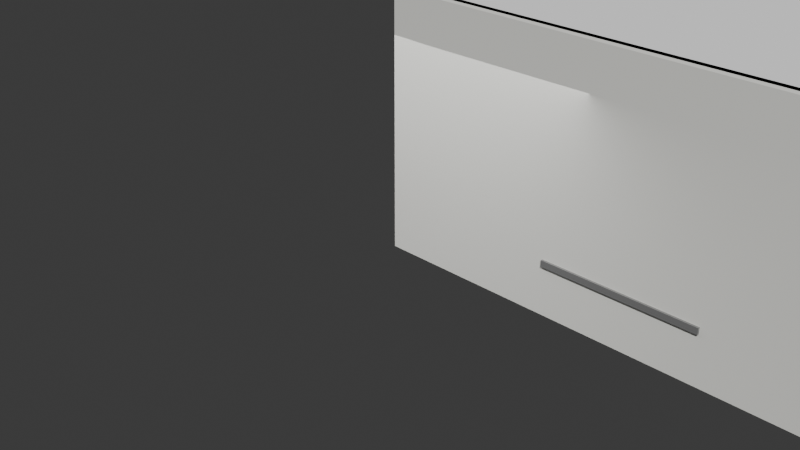 # Source: advanced_realistic_home_1751801486413.blend  (saved by Blender 4.4.32; exported with 4.5.12 LTS)
import bpy
from mathutils import Matrix  # noqa: F401  (used for matrix-valued properties, if any)

bpy.ops.wm.read_factory_settings(use_empty=True)
scene = bpy.context.scene
scene.name = 'Scene'

# ---- collections
col_collection = bpy.data.collections.new('Collection'); scene.collection.children.link(col_collection)

# ---- materials (node trees are filled in below, after node groups)
mat_living_room_floor_material = bpy.data.materials.new('Living Room_floor_material')
mat_living_room_wall_material = bpy.data.materials.new('Living Room_wall_material')
mat_living_room_wall_material_001 = bpy.data.materials.new('Living Room_wall_material.001')
mat_living_room_wall_material_002 = bpy.data.materials.new('Living Room_wall_material.002')
mat_living_room_wall_material_003 = bpy.data.materials.new('Living Room_wall_material.003')
mat_living_room_ceiling_material = bpy.data.materials.new('Living Room_ceiling_material')
mat_living_room_sofa_material = bpy.data.materials.new('Living Room_sofa_material')
mat_living_room_sofa_material_001 = bpy.data.materials.new('Living Room_sofa_material.001')
mat_living_room_sofa_material_002 = bpy.data.materials.new('Living Room_sofa_material.002')
mat_living_room_sofa_material_003 = bpy.data.materials.new('Living Room_sofa_material.003')
mat_living_room_table_material = bpy.data.materials.new('Living Room_table_material')
mat_living_room_table_material_001 = bpy.data.materials.new('Living Room_table_material.001')
mat_living_room_table_material_002 = bpy.data.materials.new('Living Room_table_material.002')
mat_living_room_table_material_003 = bpy.data.materials.new('Living Room_table_material.003')
mat_living_room_table_material_004 = bpy.data.materials.new('Living Room_table_material.004')
mat_living_room_tv_unit_material = bpy.data.materials.new('Living Room_tv_unit_material')
mat_living_room_tv_unit_material_001 = bpy.data.materials.new('Living Room_tv_unit_material.001')
mat_living_room_tv_unit_material_002 = bpy.data.materials.new('Living Room_tv_unit_material.002')
mat_living_room_tv_unit_material_003 = bpy.data.materials.new('Living Room_tv_unit_material.003')
mat_living_room_tv_unit_material_004 = bpy.data.materials.new('Living Room_tv_unit_material.004')
mat_kitchen_floor_material = bpy.data.materials.new('Kitchen_floor_material')
mat_kitchen_wall_material = bpy.data.materials.new('Kitchen_wall_material')
mat_kitchen_wall_material_001 = bpy.data.materials.new('Kitchen_wall_material.001')
mat_kitchen_wall_material_002 = bpy.data.materials.new('Kitchen_wall_material.002')
mat_kitchen_wall_material_003 = bpy.data.materials.new('Kitchen_wall_material.003')
mat_kitchen_ceiling_material = bpy.data.materials.new('Kitchen_ceiling_material')
mat_kitchen_island_material = bpy.data.materials.new('Kitchen_island_material')
mat_kitchen_island_material_001 = bpy.data.materials.new('Kitchen_island_material.001')
mat_kitchen_island_material_002 = bpy.data.materials.new('Kitchen_island_material.002')
mat_kitchen_island_material_003 = bpy.data.materials.new('Kitchen_island_material.003')
mat_kitchen_island_material_004 = bpy.data.materials.new('Kitchen_island_material.004')
mat_kitchen_counter_material = bpy.data.materials.new('Kitchen_counter_material')
mat_kitchen_counter_material_001 = bpy.data.materials.new('Kitchen_counter_material.001')
mat_kitchen_counter_material_002 = bpy.data.materials.new('Kitchen_counter_material.002')
mat_kitchen_counter_material_003 = bpy.data.materials.new('Kitchen_counter_material.003')
mat_kitchen_counter_material_004 = bpy.data.materials.new('Kitchen_counter_material.004')
mat_bedroom_floor_material = bpy.data.materials.new('Bedroom_floor_material')
mat_bedroom_wall_material = bpy.data.materials.new('Bedroom_wall_material')
mat_bedroom_wall_material_001 = bpy.data.materials.new('Bedroom_wall_material.001')
mat_bedroom_wall_material_002 = bpy.data.materials.new('Bedroom_wall_material.002')
mat_bedroom_wall_material_003 = bpy.data.materials.new('Bedroom_wall_material.003')
mat_bedroom_ceiling_material = bpy.data.materials.new('Bedroom_ceiling_material')
mat_bedroom_sofa_material = bpy.data.materials.new('Bedroom_sofa_material')
mat_bedroom_sofa_material_001 = bpy.data.materials.new('Bedroom_sofa_material.001')
mat_bedroom_sofa_material_002 = bpy.data.materials.new('Bedroom_sofa_material.002')
mat_bedroom_sofa_material_003 = bpy.data.materials.new('Bedroom_sofa_material.003')
mat_bedroom_sofa_material_004 = bpy.data.materials.new('Bedroom_sofa_material.004')
mat_bedroom_sofa_material_005 = bpy.data.materials.new('Bedroom_sofa_material.005')
mat_bedroom_sofa_material_006 = bpy.data.materials.new('Bedroom_sofa_material.006')
mat_bedroom_sofa_material_007 = bpy.data.materials.new('Bedroom_sofa_material.007')
mat_bedroom_sofa_material_008 = bpy.data.materials.new('Bedroom_sofa_material.008')
mat_bedroom_sofa_material_009 = bpy.data.materials.new('Bedroom_sofa_material.009')
mat_bedroom_sofa_material_010 = bpy.data.materials.new('Bedroom_sofa_material.010')
mat_bedroom_sofa_material_011 = bpy.data.materials.new('Bedroom_sofa_material.011')
mat_bedroom_sofa_material_012 = bpy.data.materials.new('Bedroom_sofa_material.012')
mat_bedroom_sofa_material_013 = bpy.data.materials.new('Bedroom_sofa_material.013')

# ---- material node trees
mat_living_room_floor_material.use_nodes = True; mat_living_room_floor_material.node_tree.nodes.clear()
_N = mat_living_room_floor_material.node_tree.nodes; _L = mat_living_room_floor_material.node_tree.links
n0 = _N.new('ShaderNodeBsdfPrincipled'); n0.name = 'Principled BSDF'; n0.location = (0, 0)
n0.inputs[0].default_value = (0.6, 0.4, 0.2, 1.0)
n0.inputs[2].default_value = 0.6
n0.inputs[3].default_value = 1.45
n1 = _N.new('ShaderNodeOutputMaterial'); n1.name = 'Material Output'; n1.location = (0, 0)
_L.new(n0.outputs[0], n1.inputs[0])
n1.is_active_output = True
mat_living_room_wall_material.use_nodes = True; mat_living_room_wall_material.node_tree.nodes.clear()
_N = mat_living_room_wall_material.node_tree.nodes; _L = mat_living_room_wall_material.node_tree.links
n0 = _N.new('ShaderNodeBsdfPrincipled'); n0.name = 'Principled BSDF'; n0.location = (0, 0)
n0.inputs[0].default_value = (0.9, 0.9, 0.85, 1.0)
n0.inputs[2].default_value = 0.8
n0.inputs[3].default_value = 1.45
n1 = _N.new('ShaderNodeOutputMaterial'); n1.name = 'Material Output'; n1.location = (0, 0)
_L.new(n0.outputs[0], n1.inputs[0])
n1.is_active_output = True
mat_living_room_wall_material_001.use_nodes = True; mat_living_room_wall_material_001.node_tree.nodes.clear()
_N = mat_living_room_wall_material_001.node_tree.nodes; _L = mat_living_room_wall_material_001.node_tree.links
n0 = _N.new('ShaderNodeBsdfPrincipled'); n0.name = 'Principled BSDF'; n0.location = (0, 0)
n0.inputs[0].default_value = (0.9, 0.9, 0.85, 1.0)
n0.inputs[2].default_value = 0.8
n0.inputs[3].default_value = 1.45
n1 = _N.new('ShaderNodeOutputMaterial'); n1.name = 'Material Output'; n1.location = (0, 0)
_L.new(n0.outputs[0], n1.inputs[0])
n1.is_active_output = True
mat_living_room_wall_material_002.use_nodes = True; mat_living_room_wall_material_002.node_tree.nodes.clear()
_N = mat_living_room_wall_material_002.node_tree.nodes; _L = mat_living_room_wall_material_002.node_tree.links
n0 = _N.new('ShaderNodeBsdfPrincipled'); n0.name = 'Principled BSDF'; n0.location = (0, 0)
n0.inputs[0].default_value = (0.9, 0.9, 0.85, 1.0)
n0.inputs[2].default_value = 0.8
n0.inputs[3].default_value = 1.45
n1 = _N.new('ShaderNodeOutputMaterial'); n1.name = 'Material Output'; n1.location = (0, 0)
_L.new(n0.outputs[0], n1.inputs[0])
n1.is_active_output = True
mat_living_room_wall_material_003.use_nodes = True; mat_living_room_wall_material_003.node_tree.nodes.clear()
_N = mat_living_room_wall_material_003.node_tree.nodes; _L = mat_living_room_wall_material_003.node_tree.links
n0 = _N.new('ShaderNodeBsdfPrincipled'); n0.name = 'Principled BSDF'; n0.location = (0, 0)
n0.inputs[0].default_value = (0.9, 0.9, 0.85, 1.0)
n0.inputs[2].default_value = 0.8
n0.inputs[3].default_value = 1.45
n1 = _N.new('ShaderNodeOutputMaterial'); n1.name = 'Material Output'; n1.location = (0, 0)
_L.new(n0.outputs[0], n1.inputs[0])
n1.is_active_output = True
mat_living_room_ceiling_material.use_nodes = True; mat_living_room_ceiling_material.node_tree.nodes.clear()
_N = mat_living_room_ceiling_material.node_tree.nodes; _L = mat_living_room_ceiling_material.node_tree.links
n0 = _N.new('ShaderNodeBsdfPrincipled'); n0.name = 'Principled BSDF'; n0.location = (0, 0)
n0.inputs[0].default_value = (0.95, 0.95, 0.95, 1.0)
n0.inputs[2].default_value = 0.9
n0.inputs[3].default_value = 1.45
n1 = _N.new('ShaderNodeOutputMaterial'); n1.name = 'Material Output'; n1.location = (0, 0)
_L.new(n0.outputs[0], n1.inputs[0])
n1.is_active_output = True
mat_living_room_sofa_material.use_nodes = True; mat_living_room_sofa_material.node_tree.nodes.clear()
_N = mat_living_room_sofa_material.node_tree.nodes; _L = mat_living_room_sofa_material.node_tree.links
n0 = _N.new('ShaderNodeBsdfPrincipled'); n0.name = 'Principled BSDF'; n0.location = (0, 0)
n0.inputs[0].default_value = (0.4, 0.3, 0.6, 1.0)
n0.inputs[2].default_value = 0.7
n0.inputs[3].default_value = 1.45
n1 = _N.new('ShaderNodeOutputMaterial'); n1.name = 'Material Output'; n1.location = (0, 0)
_L.new(n0.outputs[0], n1.inputs[0])
n1.is_active_output = True
mat_living_room_sofa_material_001.use_nodes = True; mat_living_room_sofa_material_001.node_tree.nodes.clear()
_N = mat_living_room_sofa_material_001.node_tree.nodes; _L = mat_living_room_sofa_material_001.node_tree.links
n0 = _N.new('ShaderNodeBsdfPrincipled'); n0.name = 'Principled BSDF'; n0.location = (0, 0)
n0.inputs[0].default_value = (0.4, 0.3, 0.6, 1.0)
n0.inputs[2].default_value = 0.7
n0.inputs[3].default_value = 1.45
n1 = _N.new('ShaderNodeOutputMaterial'); n1.name = 'Material Output'; n1.location = (0, 0)
_L.new(n0.outputs[0], n1.inputs[0])
n1.is_active_output = True
mat_living_room_sofa_material_002.use_nodes = True; mat_living_room_sofa_material_002.node_tree.nodes.clear()
_N = mat_living_room_sofa_material_002.node_tree.nodes; _L = mat_living_room_sofa_material_002.node_tree.links
n0 = _N.new('ShaderNodeBsdfPrincipled'); n0.name = 'Principled BSDF'; n0.location = (0, 0)
n0.inputs[0].default_value = (0.4, 0.3, 0.6, 1.0)
n0.inputs[2].default_value = 0.7
n0.inputs[3].default_value = 1.45
n1 = _N.new('ShaderNodeOutputMaterial'); n1.name = 'Material Output'; n1.location = (0, 0)
_L.new(n0.outputs[0], n1.inputs[0])
n1.is_active_output = True
mat_living_room_sofa_material_003.use_nodes = True; mat_living_room_sofa_material_003.node_tree.nodes.clear()
_N = mat_living_room_sofa_material_003.node_tree.nodes; _L = mat_living_room_sofa_material_003.node_tree.links
n0 = _N.new('ShaderNodeBsdfPrincipled'); n0.name = 'Principled BSDF'; n0.location = (0, 0)
n0.inputs[0].default_value = (0.4, 0.3, 0.6, 1.0)
n0.inputs[2].default_value = 0.7
n0.inputs[3].default_value = 1.45
n1 = _N.new('ShaderNodeOutputMaterial'); n1.name = 'Material Output'; n1.location = (0, 0)
_L.new(n0.outputs[0], n1.inputs[0])
n1.is_active_output = True
mat_living_room_table_material.use_nodes = True; mat_living_room_table_material.node_tree.nodes.clear()
_N = mat_living_room_table_material.node_tree.nodes; _L = mat_living_room_table_material.node_tree.links
n0 = _N.new('ShaderNodeBsdfPrincipled'); n0.name = 'Principled BSDF'; n0.location = (0, 0)
n0.inputs[0].default_value = (0.5, 0.3, 0.1, 1.0)
n0.inputs[2].default_value = 0.3
n0.inputs[3].default_value = 1.45
n1 = _N.new('ShaderNodeOutputMaterial'); n1.name = 'Material Output'; n1.location = (0, 0)
_L.new(n0.outputs[0], n1.inputs[0])
n1.is_active_output = True
mat_living_room_table_material_001.use_nodes = True; mat_living_room_table_material_001.node_tree.nodes.clear()
_N = mat_living_room_table_material_001.node_tree.nodes; _L = mat_living_room_table_material_001.node_tree.links
n0 = _N.new('ShaderNodeBsdfPrincipled'); n0.name = 'Principled BSDF'; n0.location = (0, 0)
n0.inputs[0].default_value = (0.5, 0.3, 0.1, 1.0)
n0.inputs[2].default_value = 0.3
n0.inputs[3].default_value = 1.45
n1 = _N.new('ShaderNodeOutputMaterial'); n1.name = 'Material Output'; n1.location = (0, 0)
_L.new(n0.outputs[0], n1.inputs[0])
n1.is_active_output = True
mat_living_room_table_material_002.use_nodes = True; mat_living_room_table_material_002.node_tree.nodes.clear()
_N = mat_living_room_table_material_002.node_tree.nodes; _L = mat_living_room_table_material_002.node_tree.links
n0 = _N.new('ShaderNodeBsdfPrincipled'); n0.name = 'Principled BSDF'; n0.location = (0, 0)
n0.inputs[0].default_value = (0.5, 0.3, 0.1, 1.0)
n0.inputs[2].default_value = 0.3
n0.inputs[3].default_value = 1.45
n1 = _N.new('ShaderNodeOutputMaterial'); n1.name = 'Material Output'; n1.location = (0, 0)
_L.new(n0.outputs[0], n1.inputs[0])
n1.is_active_output = True
mat_living_room_table_material_003.use_nodes = True; mat_living_room_table_material_003.node_tree.nodes.clear()
_N = mat_living_room_table_material_003.node_tree.nodes; _L = mat_living_room_table_material_003.node_tree.links
n0 = _N.new('ShaderNodeBsdfPrincipled'); n0.name = 'Principled BSDF'; n0.location = (0, 0)
n0.inputs[0].default_value = (0.5, 0.3, 0.1, 1.0)
n0.inputs[2].default_value = 0.3
n0.inputs[3].default_value = 1.45
n1 = _N.new('ShaderNodeOutputMaterial'); n1.name = 'Material Output'; n1.location = (0, 0)
_L.new(n0.outputs[0], n1.inputs[0])
n1.is_active_output = True
mat_living_room_table_material_004.use_nodes = True; mat_living_room_table_material_004.node_tree.nodes.clear()
_N = mat_living_room_table_material_004.node_tree.nodes; _L = mat_living_room_table_material_004.node_tree.links
n0 = _N.new('ShaderNodeBsdfPrincipled'); n0.name = 'Principled BSDF'; n0.location = (0, 0)
n0.inputs[0].default_value = (0.5, 0.3, 0.1, 1.0)
n0.inputs[2].default_value = 0.3
n0.inputs[3].default_value = 1.45
n1 = _N.new('ShaderNodeOutputMaterial'); n1.name = 'Material Output'; n1.location = (0, 0)
_L.new(n0.outputs[0], n1.inputs[0])
n1.is_active_output = True
mat_living_room_tv_unit_material.use_nodes = True; mat_living_room_tv_unit_material.node_tree.nodes.clear()
_N = mat_living_room_tv_unit_material.node_tree.nodes; _L = mat_living_room_tv_unit_material.node_tree.links
n0 = _N.new('ShaderNodeBsdfPrincipled'); n0.name = 'Principled BSDF'; n0.location = (0, 0)
n0.inputs[0].default_value = (0.2, 0.2, 0.2, 1.0)
n0.inputs[2].default_value = 0.3
n0.inputs[3].default_value = 1.45
n1 = _N.new('ShaderNodeOutputMaterial'); n1.name = 'Material Output'; n1.location = (0, 0)
_L.new(n0.outputs[0], n1.inputs[0])
n1.is_active_output = True
mat_living_room_tv_unit_material_001.use_nodes = True; mat_living_room_tv_unit_material_001.node_tree.nodes.clear()
_N = mat_living_room_tv_unit_material_001.node_tree.nodes; _L = mat_living_room_tv_unit_material_001.node_tree.links
n0 = _N.new('ShaderNodeBsdfPrincipled'); n0.name = 'Principled BSDF'; n0.location = (0, 0)
n0.inputs[0].default_value = (0.2, 0.2, 0.2, 1.0)
n0.inputs[2].default_value = 0.3
n0.inputs[3].default_value = 1.45
n1 = _N.new('ShaderNodeOutputMaterial'); n1.name = 'Material Output'; n1.location = (0, 0)
_L.new(n0.outputs[0], n1.inputs[0])
n1.is_active_output = True
mat_living_room_tv_unit_material_002.use_nodes = True; mat_living_room_tv_unit_material_002.node_tree.nodes.clear()
_N = mat_living_room_tv_unit_material_002.node_tree.nodes; _L = mat_living_room_tv_unit_material_002.node_tree.links
n0 = _N.new('ShaderNodeBsdfPrincipled'); n0.name = 'Principled BSDF'; n0.location = (0, 0)
n0.inputs[0].default_value = (0.2, 0.2, 0.2, 1.0)
n0.inputs[2].default_value = 0.3
n0.inputs[3].default_value = 1.45
n1 = _N.new('ShaderNodeOutputMaterial'); n1.name = 'Material Output'; n1.location = (0, 0)
_L.new(n0.outputs[0], n1.inputs[0])
n1.is_active_output = True
mat_living_room_tv_unit_material_003.use_nodes = True; mat_living_room_tv_unit_material_003.node_tree.nodes.clear()
_N = mat_living_room_tv_unit_material_003.node_tree.nodes; _L = mat_living_room_tv_unit_material_003.node_tree.links
n0 = _N.new('ShaderNodeBsdfPrincipled'); n0.name = 'Principled BSDF'; n0.location = (0, 0)
n0.inputs[0].default_value = (0.2, 0.2, 0.2, 1.0)
n0.inputs[2].default_value = 0.3
n0.inputs[3].default_value = 1.45
n1 = _N.new('ShaderNodeOutputMaterial'); n1.name = 'Material Output'; n1.location = (0, 0)
_L.new(n0.outputs[0], n1.inputs[0])
n1.is_active_output = True
mat_living_room_tv_unit_material_004.use_nodes = True; mat_living_room_tv_unit_material_004.node_tree.nodes.clear()
_N = mat_living_room_tv_unit_material_004.node_tree.nodes; _L = mat_living_room_tv_unit_material_004.node_tree.links
n0 = _N.new('ShaderNodeBsdfPrincipled'); n0.name = 'Principled BSDF'; n0.location = (0, 0)
n0.inputs[0].default_value = (0.2, 0.2, 0.2, 1.0)
n0.inputs[2].default_value = 0.3
n0.inputs[3].default_value = 1.45
n1 = _N.new('ShaderNodeOutputMaterial'); n1.name = 'Material Output'; n1.location = (0, 0)
_L.new(n0.outputs[0], n1.inputs[0])
n1.is_active_output = True
mat_kitchen_floor_material.use_nodes = True; mat_kitchen_floor_material.node_tree.nodes.clear()
_N = mat_kitchen_floor_material.node_tree.nodes; _L = mat_kitchen_floor_material.node_tree.links
n0 = _N.new('ShaderNodeBsdfPrincipled'); n0.name = 'Principled BSDF'; n0.location = (0, 0)
n0.inputs[0].default_value = (0.3, 0.3, 0.3, 1.0)
n0.inputs[2].default_value = 0.6
n0.inputs[3].default_value = 1.45
n1 = _N.new('ShaderNodeOutputMaterial'); n1.name = 'Material Output'; n1.location = (0, 0)
_L.new(n0.outputs[0], n1.inputs[0])
n1.is_active_output = True
mat_kitchen_wall_material.use_nodes = True; mat_kitchen_wall_material.node_tree.nodes.clear()
_N = mat_kitchen_wall_material.node_tree.nodes; _L = mat_kitchen_wall_material.node_tree.links
n0 = _N.new('ShaderNodeBsdfPrincipled'); n0.name = 'Principled BSDF'; n0.location = (0, 0)
n0.inputs[0].default_value = (0.95, 0.95, 0.9, 1.0)
n0.inputs[2].default_value = 0.8
n0.inputs[3].default_value = 1.45
n1 = _N.new('ShaderNodeOutputMaterial'); n1.name = 'Material Output'; n1.location = (0, 0)
_L.new(n0.outputs[0], n1.inputs[0])
n1.is_active_output = True
mat_kitchen_wall_material_001.use_nodes = True; mat_kitchen_wall_material_001.node_tree.nodes.clear()
_N = mat_kitchen_wall_material_001.node_tree.nodes; _L = mat_kitchen_wall_material_001.node_tree.links
n0 = _N.new('ShaderNodeBsdfPrincipled'); n0.name = 'Principled BSDF'; n0.location = (0, 0)
n0.inputs[0].default_value = (0.95, 0.95, 0.9, 1.0)
n0.inputs[2].default_value = 0.8
n0.inputs[3].default_value = 1.45
n1 = _N.new('ShaderNodeOutputMaterial'); n1.name = 'Material Output'; n1.location = (0, 0)
_L.new(n0.outputs[0], n1.inputs[0])
n1.is_active_output = True
mat_kitchen_wall_material_002.use_nodes = True; mat_kitchen_wall_material_002.node_tree.nodes.clear()
_N = mat_kitchen_wall_material_002.node_tree.nodes; _L = mat_kitchen_wall_material_002.node_tree.links
n0 = _N.new('ShaderNodeBsdfPrincipled'); n0.name = 'Principled BSDF'; n0.location = (0, 0)
n0.inputs[0].default_value = (0.95, 0.95, 0.9, 1.0)
n0.inputs[2].default_value = 0.8
n0.inputs[3].default_value = 1.45
n1 = _N.new('ShaderNodeOutputMaterial'); n1.name = 'Material Output'; n1.location = (0, 0)
_L.new(n0.outputs[0], n1.inputs[0])
n1.is_active_output = True
mat_kitchen_wall_material_003.use_nodes = True; mat_kitchen_wall_material_003.node_tree.nodes.clear()
_N = mat_kitchen_wall_material_003.node_tree.nodes; _L = mat_kitchen_wall_material_003.node_tree.links
n0 = _N.new('ShaderNodeBsdfPrincipled'); n0.name = 'Principled BSDF'; n0.location = (0, 0)
n0.inputs[0].default_value = (0.95, 0.95, 0.9, 1.0)
n0.inputs[2].default_value = 0.8
n0.inputs[3].default_value = 1.45
n1 = _N.new('ShaderNodeOutputMaterial'); n1.name = 'Material Output'; n1.location = (0, 0)
_L.new(n0.outputs[0], n1.inputs[0])
n1.is_active_output = True
mat_kitchen_ceiling_material.use_nodes = True; mat_kitchen_ceiling_material.node_tree.nodes.clear()
_N = mat_kitchen_ceiling_material.node_tree.nodes; _L = mat_kitchen_ceiling_material.node_tree.links
n0 = _N.new('ShaderNodeBsdfPrincipled'); n0.name = 'Principled BSDF'; n0.location = (0, 0)
n0.inputs[0].default_value = (0.98, 0.98, 0.98, 1.0)
n0.inputs[2].default_value = 0.9
n0.inputs[3].default_value = 1.45
n1 = _N.new('ShaderNodeOutputMaterial'); n1.name = 'Material Output'; n1.location = (0, 0)
_L.new(n0.outputs[0], n1.inputs[0])
n1.is_active_output = True
mat_kitchen_island_material.use_nodes = True; mat_kitchen_island_material.node_tree.nodes.clear()
_N = mat_kitchen_island_material.node_tree.nodes; _L = mat_kitchen_island_material.node_tree.links
n0 = _N.new('ShaderNodeBsdfPrincipled'); n0.name = 'Principled BSDF'; n0.location = (0, 0)
n0.inputs[0].default_value = (0.4, 0.4, 0.4, 1.0)
n0.inputs[2].default_value = 0.2
n0.inputs[3].default_value = 1.45
n1 = _N.new('ShaderNodeOutputMaterial'); n1.name = 'Material Output'; n1.location = (0, 0)
_L.new(n0.outputs[0], n1.inputs[0])
n1.is_active_output = True
mat_kitchen_island_material_001.use_nodes = True; mat_kitchen_island_material_001.node_tree.nodes.clear()
_N = mat_kitchen_island_material_001.node_tree.nodes; _L = mat_kitchen_island_material_001.node_tree.links
n0 = _N.new('ShaderNodeBsdfPrincipled'); n0.name = 'Principled BSDF'; n0.location = (0, 0)
n0.inputs[0].default_value = (0.4, 0.4, 0.4, 1.0)
n0.inputs[2].default_value = 0.2
n0.inputs[3].default_value = 1.45
n1 = _N.new('ShaderNodeOutputMaterial'); n1.name = 'Material Output'; n1.location = (0, 0)
_L.new(n0.outputs[0], n1.inputs[0])
n1.is_active_output = True
mat_kitchen_island_material_002.use_nodes = True; mat_kitchen_island_material_002.node_tree.nodes.clear()
_N = mat_kitchen_island_material_002.node_tree.nodes; _L = mat_kitchen_island_material_002.node_tree.links
n0 = _N.new('ShaderNodeBsdfPrincipled'); n0.name = 'Principled BSDF'; n0.location = (0, 0)
n0.inputs[0].default_value = (0.4, 0.4, 0.4, 1.0)
n0.inputs[2].default_value = 0.2
n0.inputs[3].default_value = 1.45
n1 = _N.new('ShaderNodeOutputMaterial'); n1.name = 'Material Output'; n1.location = (0, 0)
_L.new(n0.outputs[0], n1.inputs[0])
n1.is_active_output = True
mat_kitchen_island_material_003.use_nodes = True; mat_kitchen_island_material_003.node_tree.nodes.clear()
_N = mat_kitchen_island_material_003.node_tree.nodes; _L = mat_kitchen_island_material_003.node_tree.links
n0 = _N.new('ShaderNodeBsdfPrincipled'); n0.name = 'Principled BSDF'; n0.location = (0, 0)
n0.inputs[0].default_value = (0.4, 0.4, 0.4, 1.0)
n0.inputs[2].default_value = 0.2
n0.inputs[3].default_value = 1.45
n1 = _N.new('ShaderNodeOutputMaterial'); n1.name = 'Material Output'; n1.location = (0, 0)
_L.new(n0.outputs[0], n1.inputs[0])
n1.is_active_output = True
mat_kitchen_island_material_004.use_nodes = True; mat_kitchen_island_material_004.node_tree.nodes.clear()
_N = mat_kitchen_island_material_004.node_tree.nodes; _L = mat_kitchen_island_material_004.node_tree.links
n0 = _N.new('ShaderNodeBsdfPrincipled'); n0.name = 'Principled BSDF'; n0.location = (0, 0)
n0.inputs[0].default_value = (0.4, 0.4, 0.4, 1.0)
n0.inputs[2].default_value = 0.2
n0.inputs[3].default_value = 1.45
n1 = _N.new('ShaderNodeOutputMaterial'); n1.name = 'Material Output'; n1.location = (0, 0)
_L.new(n0.outputs[0], n1.inputs[0])
n1.is_active_output = True
mat_kitchen_counter_material.use_nodes = True; mat_kitchen_counter_material.node_tree.nodes.clear()
_N = mat_kitchen_counter_material.node_tree.nodes; _L = mat_kitchen_counter_material.node_tree.links
n0 = _N.new('ShaderNodeBsdfPrincipled'); n0.name = 'Principled BSDF'; n0.location = (0, 0)
n0.inputs[0].default_value = (0.8, 0.8, 0.7, 1.0)
n0.inputs[2].default_value = 0.2
n0.inputs[3].default_value = 1.45
n1 = _N.new('ShaderNodeOutputMaterial'); n1.name = 'Material Output'; n1.location = (0, 0)
_L.new(n0.outputs[0], n1.inputs[0])
n1.is_active_output = True
mat_kitchen_counter_material_001.use_nodes = True; mat_kitchen_counter_material_001.node_tree.nodes.clear()
_N = mat_kitchen_counter_material_001.node_tree.nodes; _L = mat_kitchen_counter_material_001.node_tree.links
n0 = _N.new('ShaderNodeBsdfPrincipled'); n0.name = 'Principled BSDF'; n0.location = (0, 0)
n0.inputs[0].default_value = (0.8, 0.8, 0.7, 1.0)
n0.inputs[2].default_value = 0.2
n0.inputs[3].default_value = 1.45
n1 = _N.new('ShaderNodeOutputMaterial'); n1.name = 'Material Output'; n1.location = (0, 0)
_L.new(n0.outputs[0], n1.inputs[0])
n1.is_active_output = True
mat_kitchen_counter_material_002.use_nodes = True; mat_kitchen_counter_material_002.node_tree.nodes.clear()
_N = mat_kitchen_counter_material_002.node_tree.nodes; _L = mat_kitchen_counter_material_002.node_tree.links
n0 = _N.new('ShaderNodeBsdfPrincipled'); n0.name = 'Principled BSDF'; n0.location = (0, 0)
n0.inputs[0].default_value = (0.8, 0.8, 0.7, 1.0)
n0.inputs[2].default_value = 0.2
n0.inputs[3].default_value = 1.45
n1 = _N.new('ShaderNodeOutputMaterial'); n1.name = 'Material Output'; n1.location = (0, 0)
_L.new(n0.outputs[0], n1.inputs[0])
n1.is_active_output = True
mat_kitchen_counter_material_003.use_nodes = True; mat_kitchen_counter_material_003.node_tree.nodes.clear()
_N = mat_kitchen_counter_material_003.node_tree.nodes; _L = mat_kitchen_counter_material_003.node_tree.links
n0 = _N.new('ShaderNodeBsdfPrincipled'); n0.name = 'Principled BSDF'; n0.location = (0, 0)
n0.inputs[0].default_value = (0.8, 0.8, 0.7, 1.0)
n0.inputs[2].default_value = 0.2
n0.inputs[3].default_value = 1.45
n1 = _N.new('ShaderNodeOutputMaterial'); n1.name = 'Material Output'; n1.location = (0, 0)
_L.new(n0.outputs[0], n1.inputs[0])
n1.is_active_output = True
mat_kitchen_counter_material_004.use_nodes = True; mat_kitchen_counter_material_004.node_tree.nodes.clear()
_N = mat_kitchen_counter_material_004.node_tree.nodes; _L = mat_kitchen_counter_material_004.node_tree.links
n0 = _N.new('ShaderNodeBsdfPrincipled'); n0.name = 'Principled BSDF'; n0.location = (0, 0)
n0.inputs[0].default_value = (0.8, 0.8, 0.7, 1.0)
n0.inputs[2].default_value = 0.2
n0.inputs[3].default_value = 1.45
n1 = _N.new('ShaderNodeOutputMaterial'); n1.name = 'Material Output'; n1.location = (0, 0)
_L.new(n0.outputs[0], n1.inputs[0])
n1.is_active_output = True
mat_bedroom_floor_material.use_nodes = True; mat_bedroom_floor_material.node_tree.nodes.clear()
_N = mat_bedroom_floor_material.node_tree.nodes; _L = mat_bedroom_floor_material.node_tree.links
n0 = _N.new('ShaderNodeBsdfPrincipled'); n0.name = 'Principled BSDF'; n0.location = (0, 0)
n0.inputs[0].default_value = (0.5, 0.3, 0.2, 1.0)
n0.inputs[2].default_value = 0.6
n0.inputs[3].default_value = 1.45
n1 = _N.new('ShaderNodeOutputMaterial'); n1.name = 'Material Output'; n1.location = (0, 0)
_L.new(n0.outputs[0], n1.inputs[0])
n1.is_active_output = True
mat_bedroom_wall_material.use_nodes = True; mat_bedroom_wall_material.node_tree.nodes.clear()
_N = mat_bedroom_wall_material.node_tree.nodes; _L = mat_bedroom_wall_material.node_tree.links
n0 = _N.new('ShaderNodeBsdfPrincipled'); n0.name = 'Principled BSDF'; n0.location = (0, 0)
n0.inputs[0].default_value = (0.9, 0.85, 0.8, 1.0)
n0.inputs[2].default_value = 0.8
n0.inputs[3].default_value = 1.45
n1 = _N.new('ShaderNodeOutputMaterial'); n1.name = 'Material Output'; n1.location = (0, 0)
_L.new(n0.outputs[0], n1.inputs[0])
n1.is_active_output = True
mat_bedroom_wall_material_001.use_nodes = True; mat_bedroom_wall_material_001.node_tree.nodes.clear()
_N = mat_bedroom_wall_material_001.node_tree.nodes; _L = mat_bedroom_wall_material_001.node_tree.links
n0 = _N.new('ShaderNodeBsdfPrincipled'); n0.name = 'Principled BSDF'; n0.location = (0, 0)
n0.inputs[0].default_value = (0.9, 0.85, 0.8, 1.0)
n0.inputs[2].default_value = 0.8
n0.inputs[3].default_value = 1.45
n1 = _N.new('ShaderNodeOutputMaterial'); n1.name = 'Material Output'; n1.location = (0, 0)
_L.new(n0.outputs[0], n1.inputs[0])
n1.is_active_output = True
mat_bedroom_wall_material_002.use_nodes = True; mat_bedroom_wall_material_002.node_tree.nodes.clear()
_N = mat_bedroom_wall_material_002.node_tree.nodes; _L = mat_bedroom_wall_material_002.node_tree.links
n0 = _N.new('ShaderNodeBsdfPrincipled'); n0.name = 'Principled BSDF'; n0.location = (0, 0)
n0.inputs[0].default_value = (0.9, 0.85, 0.8, 1.0)
n0.inputs[2].default_value = 0.8
n0.inputs[3].default_value = 1.45
n1 = _N.new('ShaderNodeOutputMaterial'); n1.name = 'Material Output'; n1.location = (0, 0)
_L.new(n0.outputs[0], n1.inputs[0])
n1.is_active_output = True
mat_bedroom_wall_material_003.use_nodes = True; mat_bedroom_wall_material_003.node_tree.nodes.clear()
_N = mat_bedroom_wall_material_003.node_tree.nodes; _L = mat_bedroom_wall_material_003.node_tree.links
n0 = _N.new('ShaderNodeBsdfPrincipled'); n0.name = 'Principled BSDF'; n0.location = (0, 0)
n0.inputs[0].default_value = (0.9, 0.85, 0.8, 1.0)
n0.inputs[2].default_value = 0.8
n0.inputs[3].default_value = 1.45
n1 = _N.new('ShaderNodeOutputMaterial'); n1.name = 'Material Output'; n1.location = (0, 0)
_L.new(n0.outputs[0], n1.inputs[0])
n1.is_active_output = True
mat_bedroom_ceiling_material.use_nodes = True; mat_bedroom_ceiling_material.node_tree.nodes.clear()
_N = mat_bedroom_ceiling_material.node_tree.nodes; _L = mat_bedroom_ceiling_material.node_tree.links
n0 = _N.new('ShaderNodeBsdfPrincipled'); n0.name = 'Principled BSDF'; n0.location = (0, 0)
n0.inputs[0].default_value = (0.95, 0.95, 0.95, 1.0)
n0.inputs[2].default_value = 0.9
n0.inputs[3].default_value = 1.45
n1 = _N.new('ShaderNodeOutputMaterial'); n1.name = 'Material Output'; n1.location = (0, 0)
_L.new(n0.outputs[0], n1.inputs[0])
n1.is_active_output = True
mat_bedroom_sofa_material.use_nodes = True; mat_bedroom_sofa_material.node_tree.nodes.clear()
_N = mat_bedroom_sofa_material.node_tree.nodes; _L = mat_bedroom_sofa_material.node_tree.links
n0 = _N.new('ShaderNodeBsdfPrincipled'); n0.name = 'Principled BSDF'; n0.location = (0, 0)
n0.inputs[0].default_value = (0.2, 0.4, 0.6, 1.0)
n0.inputs[2].default_value = 0.7
n0.inputs[3].default_value = 1.45
n1 = _N.new('ShaderNodeOutputMaterial'); n1.name = 'Material Output'; n1.location = (0, 0)
_L.new(n0.outputs[0], n1.inputs[0])
n1.is_active_output = True
mat_bedroom_sofa_material_001.use_nodes = True; mat_bedroom_sofa_material_001.node_tree.nodes.clear()
_N = mat_bedroom_sofa_material_001.node_tree.nodes; _L = mat_bedroom_sofa_material_001.node_tree.links
n0 = _N.new('ShaderNodeBsdfPrincipled'); n0.name = 'Principled BSDF'; n0.location = (0, 0)
n0.inputs[0].default_value = (0.2, 0.4, 0.6, 1.0)
n0.inputs[2].default_value = 0.7
n0.inputs[3].default_value = 1.45
n1 = _N.new('ShaderNodeOutputMaterial'); n1.name = 'Material Output'; n1.location = (0, 0)
_L.new(n0.outputs[0], n1.inputs[0])
n1.is_active_output = True
mat_bedroom_sofa_material_002.use_nodes = True; mat_bedroom_sofa_material_002.node_tree.nodes.clear()
_N = mat_bedroom_sofa_material_002.node_tree.nodes; _L = mat_bedroom_sofa_material_002.node_tree.links
n0 = _N.new('ShaderNodeBsdfPrincipled'); n0.name = 'Principled BSDF'; n0.location = (0, 0)
n0.inputs[0].default_value = (0.2, 0.4, 0.6, 1.0)
n0.inputs[2].default_value = 0.7
n0.inputs[3].default_value = 1.45
n1 = _N.new('ShaderNodeOutputMaterial'); n1.name = 'Material Output'; n1.location = (0, 0)
_L.new(n0.outputs[0], n1.inputs[0])
n1.is_active_output = True
mat_bedroom_sofa_material_003.use_nodes = True; mat_bedroom_sofa_material_003.node_tree.nodes.clear()
_N = mat_bedroom_sofa_material_003.node_tree.nodes; _L = mat_bedroom_sofa_material_003.node_tree.links
n0 = _N.new('ShaderNodeBsdfPrincipled'); n0.name = 'Principled BSDF'; n0.location = (0, 0)
n0.inputs[0].default_value = (0.2, 0.4, 0.6, 1.0)
n0.inputs[2].default_value = 0.7
n0.inputs[3].default_value = 1.45
n1 = _N.new('ShaderNodeOutputMaterial'); n1.name = 'Material Output'; n1.location = (0, 0)
_L.new(n0.outputs[0], n1.inputs[0])
n1.is_active_output = True
mat_bedroom_sofa_material_004.use_nodes = True; mat_bedroom_sofa_material_004.node_tree.nodes.clear()
_N = mat_bedroom_sofa_material_004.node_tree.nodes; _L = mat_bedroom_sofa_material_004.node_tree.links
n0 = _N.new('ShaderNodeBsdfPrincipled'); n0.name = 'Principled BSDF'; n0.location = (0, 0)
n0.inputs[0].default_value = (0.2, 0.4, 0.6, 1.0)
n0.inputs[2].default_value = 0.7
n0.inputs[3].default_value = 1.45
n1 = _N.new('ShaderNodeOutputMaterial'); n1.name = 'Material Output'; n1.location = (0, 0)
_L.new(n0.outputs[0], n1.inputs[0])
n1.is_active_output = True
mat_bedroom_sofa_material_005.use_nodes = True; mat_bedroom_sofa_material_005.node_tree.nodes.clear()
_N = mat_bedroom_sofa_material_005.node_tree.nodes; _L = mat_bedroom_sofa_material_005.node_tree.links
n0 = _N.new('ShaderNodeBsdfPrincipled'); n0.name = 'Principled BSDF'; n0.location = (0, 0)
n0.inputs[0].default_value = (0.2, 0.4, 0.6, 1.0)
n0.inputs[2].default_value = 0.7
n0.inputs[3].default_value = 1.45
n1 = _N.new('ShaderNodeOutputMaterial'); n1.name = 'Material Output'; n1.location = (0, 0)
_L.new(n0.outputs[0], n1.inputs[0])
n1.is_active_output = True
mat_bedroom_sofa_material_006.use_nodes = True; mat_bedroom_sofa_material_006.node_tree.nodes.clear()
_N = mat_bedroom_sofa_material_006.node_tree.nodes; _L = mat_bedroom_sofa_material_006.node_tree.links
n0 = _N.new('ShaderNodeBsdfPrincipled'); n0.name = 'Principled BSDF'; n0.location = (0, 0)
n0.inputs[0].default_value = (0.2, 0.4, 0.6, 1.0)
n0.inputs[2].default_value = 0.7
n0.inputs[3].default_value = 1.45
n1 = _N.new('ShaderNodeOutputMaterial'); n1.name = 'Material Output'; n1.location = (0, 0)
_L.new(n0.outputs[0], n1.inputs[0])
n1.is_active_output = True
mat_bedroom_sofa_material_007.use_nodes = True; mat_bedroom_sofa_material_007.node_tree.nodes.clear()
_N = mat_bedroom_sofa_material_007.node_tree.nodes; _L = mat_bedroom_sofa_material_007.node_tree.links
n0 = _N.new('ShaderNodeBsdfPrincipled'); n0.name = 'Principled BSDF'; n0.location = (0, 0)
n0.inputs[0].default_value = (0.2, 0.4, 0.6, 1.0)
n0.inputs[2].default_value = 0.7
n0.inputs[3].default_value = 1.45
n1 = _N.new('ShaderNodeOutputMaterial'); n1.name = 'Material Output'; n1.location = (0, 0)
_L.new(n0.outputs[0], n1.inputs[0])
n1.is_active_output = True
mat_bedroom_sofa_material_008.use_nodes = True; mat_bedroom_sofa_material_008.node_tree.nodes.clear()
_N = mat_bedroom_sofa_material_008.node_tree.nodes; _L = mat_bedroom_sofa_material_008.node_tree.links
n0 = _N.new('ShaderNodeBsdfPrincipled'); n0.name = 'Principled BSDF'; n0.location = (0, 0)
n0.inputs[0].default_value = (0.2, 0.4, 0.6, 1.0)
n0.inputs[2].default_value = 0.7
n0.inputs[3].default_value = 1.45
n1 = _N.new('ShaderNodeOutputMaterial'); n1.name = 'Material Output'; n1.location = (0, 0)
_L.new(n0.outputs[0], n1.inputs[0])
n1.is_active_output = True
mat_bedroom_sofa_material_009.use_nodes = True; mat_bedroom_sofa_material_009.node_tree.nodes.clear()
_N = mat_bedroom_sofa_material_009.node_tree.nodes; _L = mat_bedroom_sofa_material_009.node_tree.links
n0 = _N.new('ShaderNodeBsdfPrincipled'); n0.name = 'Principled BSDF'; n0.location = (0, 0)
n0.inputs[0].default_value = (0.2, 0.4, 0.6, 1.0)
n0.inputs[2].default_value = 0.7
n0.inputs[3].default_value = 1.45
n1 = _N.new('ShaderNodeOutputMaterial'); n1.name = 'Material Output'; n1.location = (0, 0)
_L.new(n0.outputs[0], n1.inputs[0])
n1.is_active_output = True
mat_bedroom_sofa_material_010.use_nodes = True; mat_bedroom_sofa_material_010.node_tree.nodes.clear()
_N = mat_bedroom_sofa_material_010.node_tree.nodes; _L = mat_bedroom_sofa_material_010.node_tree.links
n0 = _N.new('ShaderNodeBsdfPrincipled'); n0.name = 'Principled BSDF'; n0.location = (0, 0)
n0.inputs[0].default_value = (0.2, 0.4, 0.6, 1.0)
n0.inputs[2].default_value = 0.7
n0.inputs[3].default_value = 1.45
n1 = _N.new('ShaderNodeOutputMaterial'); n1.name = 'Material Output'; n1.location = (0, 0)
_L.new(n0.outputs[0], n1.inputs[0])
n1.is_active_output = True
mat_bedroom_sofa_material_011.use_nodes = True; mat_bedroom_sofa_material_011.node_tree.nodes.clear()
_N = mat_bedroom_sofa_material_011.node_tree.nodes; _L = mat_bedroom_sofa_material_011.node_tree.links
n0 = _N.new('ShaderNodeBsdfPrincipled'); n0.name = 'Principled BSDF'; n0.location = (0, 0)
n0.inputs[0].default_value = (0.2, 0.4, 0.6, 1.0)
n0.inputs[2].default_value = 0.7
n0.inputs[3].default_value = 1.45
n1 = _N.new('ShaderNodeOutputMaterial'); n1.name = 'Material Output'; n1.location = (0, 0)
_L.new(n0.outputs[0], n1.inputs[0])
n1.is_active_output = True
mat_bedroom_sofa_material_012.use_nodes = True; mat_bedroom_sofa_material_012.node_tree.nodes.clear()
_N = mat_bedroom_sofa_material_012.node_tree.nodes; _L = mat_bedroom_sofa_material_012.node_tree.links
n0 = _N.new('ShaderNodeBsdfPrincipled'); n0.name = 'Principled BSDF'; n0.location = (0, 0)
n0.inputs[0].default_value = (0.2, 0.4, 0.6, 1.0)
n0.inputs[2].default_value = 0.7
n0.inputs[3].default_value = 1.45
n1 = _N.new('ShaderNodeOutputMaterial'); n1.name = 'Material Output'; n1.location = (0, 0)
_L.new(n0.outputs[0], n1.inputs[0])
n1.is_active_output = True
mat_bedroom_sofa_material_013.use_nodes = True; mat_bedroom_sofa_material_013.node_tree.nodes.clear()
_N = mat_bedroom_sofa_material_013.node_tree.nodes; _L = mat_bedroom_sofa_material_013.node_tree.links
n0 = _N.new('ShaderNodeBsdfPrincipled'); n0.name = 'Principled BSDF'; n0.location = (0, 0)
n0.inputs[0].default_value = (0.2, 0.4, 0.6, 1.0)
n0.inputs[2].default_value = 0.7
n0.inputs[3].default_value = 1.45
n1 = _N.new('ShaderNodeOutputMaterial'); n1.name = 'Material Output'; n1.location = (0, 0)
_L.new(n0.outputs[0], n1.inputs[0])
n1.is_active_output = True

# ---- world
world_world = bpy.data.worlds.new('World'); scene.world = world_world
world_world.use_nodes = True; world_world.node_tree.nodes.clear()
_N = world_world.node_tree.nodes; _L = world_world.node_tree.links
n0 = _N.new('ShaderNodeOutputWorld'); n0.name = 'World Output'; n0.location = (300, 300)
n1 = _N.new('ShaderNodeBackground'); n1.name = 'Background'; n1.location = (10, 300)
n1.inputs[0].default_value = (0.05088, 0.05088, 0.05088, 1.0)
_L.new(n1.outputs[0], n0.inputs[0])
n0.is_active_output = True
world_world.color = (0.05088, 0.05088, 0.05088)
world_world.sun_shadow_jitter_overblur = 0.0

# ---- cameras
cam_camera_001 = bpy.data.cameras.new('Camera.001')

# ---- lights
light_sun = bpy.data.lights.new('Sun', 'SUN')
light_sun.energy = 3.0
light_area = bpy.data.lights.new('Area', 'AREA')
light_area.energy = 100.0
light_area.size = 5.0
light_area.size_y = 1.0

# ---- meshes
me_living_room_floor = bpy.data.meshes.new('Living Room_floor')
me_living_room_floor.from_pydata([(-4.0, -5.0, -0.05), (-4.0, -5.0, 0.05), (-4.0, 5.0, -0.05), (-4.0, 5.0, 0.05), (4.0, -5.0, -0.05), (4.0, -5.0, 0.05), (4.0, 5.0, -0.05), (4.0, 5.0, 0.05), (-4.0, 1.667, -0.05), (-4.0, -1.667, -0.05), (-4.0, -5.0, -0.01667), (-4.0, -5.0, 0.01667), (-4.0, -1.667, 0.05), (-4.0, 1.667, 0.05), (-4.0, 5.0, 0.01667), (-4.0, 5.0, -0.01667), (1.333, 5.0, -0.05), (-1.333, 5.0, -0.05), (-1.333, 5.0, 0.05), (1.333, 5.0, 0.05), (4.0, 5.0, 0.01667), (4.0, 5.0, -0.01667), (4.0, -1.667, -0.05), (4.0, 1.667, -0.05), (4.0, 1.667, 0.05), (4.0, -1.667, 0.05), (4.0, -5.0, 0.01667), (4.0, -5.0, -0.01667), (-1.333, -5.0, -0.05), (1.333, -5.0, -0.05), (1.333, -5.0, 0.05), (-1.333, -5.0, 0.05), (1.333, 1.667, 0.05), (1.333, -1.667, 0.05), (-1.333, 1.667, 0.05), (-1.333, -1.667, 0.05), (-1.333, 1.667, -0.05), (-1.333, -1.667, -0.05), (1.333, 1.667, -0.05), (1.333, -1.667, -0.05), (1.333, -5.0, -0.01667), (-1.333, -5.0, -0.01667), (1.333, -5.0, 0.01667), (-1.333, -5.0, 0.01667), (4.0, 1.667, -0.01667), (4.0, -1.667, -0.01667), (4.0, 1.667, 0.01667), (4.0, -1.667, 0.01667), (-1.333, 5.0, -0.01667), (1.333, 5.0, -0.01667), (-1.333, 5.0, 0.01667), (1.333, 5.0, 0.01667), (-4.0, -1.667, -0.01667), (-4.0, 1.667, -0.01667), (-4.0, -1.667, 0.01667), (-4.0, 1.667, 0.01667)], [], [(55, 13, 3, 14), (51, 19, 7, 20), (47, 25, 5, 26), (43, 31, 1, 11), (39, 22, 4, 29), (35, 12, 1, 31), (25, 33, 30, 5), (33, 35, 31, 30), (7, 19, 32, 24), (24, 32, 33, 25), (19, 18, 34, 32), (32, 34, 35, 33), (18, 3, 13, 34), (34, 13, 12, 35), (9, 37, 28, 0), (37, 39, 29, 28), (2, 17, 36, 8), (8, 36, 37, 9), (17, 16, 38, 36), (36, 38, 39, 37), (16, 6, 23, 38), (38, 23, 22, 39), (28, 41, 10, 0), (41, 43, 11, 10), (4, 27, 40, 29), (29, 40, 41, 28), (27, 26, 42, 40), (40, 42, 43, 41), (26, 5, 30, 42), (42, 30, 31, 43), (22, 45, 27, 4), (45, 47, 26, 27), (6, 21, 44, 23), (23, 44, 45, 22), (21, 20, 46, 44), (44, 46, 47, 45), (20, 7, 24, 46), (46, 24, 25, 47), (16, 49, 21, 6), (49, 51, 20, 21), (2, 15, 48, 17), (17, 48, 49, 16), (15, 14, 50, 48), (48, 50, 51, 49), (14, 3, 18, 50), (50, 18, 19, 51), (8, 53, 15, 2), (53, 55, 14, 15), (0, 10, 52, 9), (9, 52, 53, 8), (10, 11, 54, 52), (52, 54, 55, 53), (11, 1, 12, 54), (54, 12, 13, 55)])
me_living_room_floor.materials.append(mat_living_room_floor_material)
me_living_room_floor.update()
me_living_room_wall_front = bpy.data.meshes.new('Living Room_wall_front')
me_living_room_wall_front.from_pydata([(-4.0, -0.075, -1.5), (-4.0, -0.075, 1.5), (-4.0, 0.075, -1.5), (-4.0, 0.075, 1.5), (4.0, -0.075, -1.5), (4.0, -0.075, 1.5), (4.0, 0.075, -1.5), (4.0, 0.075, 1.5)], [], [(0, 1, 3, 2), (2, 3, 7, 6), (6, 7, 5, 4), (4, 5, 1, 0), (2, 6, 4, 0), (7, 3, 1, 5)])
me_living_room_wall_front.materials.append(mat_living_room_wall_material)
me_living_room_wall_front.update()
me_living_room_wall_back = bpy.data.meshes.new('Living Room_wall_back')
me_living_room_wall_back.from_pydata([(-4.0, -0.075, -1.5), (-4.0, -0.075, 1.5), (-4.0, 0.075, -1.5), (-4.0, 0.075, 1.5), (4.0, -0.075, -1.5), (4.0, -0.075, 1.5), (4.0, 0.075, -1.5), (4.0, 0.075, 1.5)], [], [(0, 1, 3, 2), (2, 3, 7, 6), (6, 7, 5, 4), (4, 5, 1, 0), (2, 6, 4, 0), (7, 3, 1, 5)])
me_living_room_wall_back.materials.append(mat_living_room_wall_material_001)
me_living_room_wall_back.update()
me_living_room_wall_left = bpy.data.meshes.new('Living Room_wall_left')
me_living_room_wall_left.from_pydata([(-5.0, -0.075, -1.5), (-5.0, -0.075, 1.5), (-5.0, 0.075, -1.5), (-5.0, 0.075, 1.5), (5.0, -0.075, -1.5), (5.0, -0.075, 1.5), (5.0, 0.075, -1.5), (5.0, 0.075, 1.5)], [], [(0, 1, 3, 2), (2, 3, 7, 6), (6, 7, 5, 4), (4, 5, 1, 0), (2, 6, 4, 0), (7, 3, 1, 5)])
me_living_room_wall_left.materials.append(mat_living_room_wall_material_002)
me_living_room_wall_left.update()
me_living_room_wall_right = bpy.data.meshes.new('Living Room_wall_right')
me_living_room_wall_right.from_pydata([(-5.0, -0.075, -1.5), (-5.0, -0.075, 1.5), (-5.0, 0.075, -1.5), (-5.0, 0.075, 1.5), (5.0, -0.075, -1.5), (5.0, -0.075, 1.5), (5.0, 0.075, -1.5), (5.0, 0.075, 1.5)], [], [(0, 1, 3, 2), (2, 3, 7, 6), (6, 7, 5, 4), (4, 5, 1, 0), (2, 6, 4, 0), (7, 3, 1, 5)])
me_living_room_wall_right.materials.append(mat_living_room_wall_material_003)
me_living_room_wall_right.update()
me_living_room_ceiling = bpy.data.meshes.new('Living Room_ceiling')
me_living_room_ceiling.from_pydata([(-4.0, -5.0, -0.05), (-4.0, -5.0, 0.05), (-4.0, 5.0, -0.05), (-4.0, 5.0, 0.05), (4.0, -5.0, -0.05), (4.0, -5.0, 0.05), (4.0, 5.0, -0.05), (4.0, 5.0, 0.05), (-4.0, 1.667, -0.05), (-4.0, -1.667, -0.05), (-4.0, -5.0, -0.01667), (-4.0, -5.0, 0.01667), (-4.0, -1.667, 0.05), (-4.0, 1.667, 0.05), (-4.0, 5.0, 0.01667), (-4.0, 5.0, -0.01667), (1.333, 5.0, -0.05), (-1.333, 5.0, -0.05), (-1.333, 5.0, 0.05), (1.333, 5.0, 0.05), (4.0, 5.0, 0.01667), (4.0, 5.0, -0.01667), (4.0, -1.667, -0.05), (4.0, 1.667, -0.05), (4.0, 1.667, 0.05), (4.0, -1.667, 0.05), (4.0, -5.0, 0.01667), (4.0, -5.0, -0.01667), (-1.333, -5.0, -0.05), (1.333, -5.0, -0.05), (1.333, -5.0, 0.05), (-1.333, -5.0, 0.05), (1.333, 1.667, 0.05), (1.333, -1.667, 0.05), (-1.333, 1.667, 0.05), (-1.333, -1.667, 0.05), (-1.333, 1.667, -0.05), (-1.333, -1.667, -0.05), (1.333, 1.667, -0.05), (1.333, -1.667, -0.05), (1.333, -5.0, -0.01667), (-1.333, -5.0, -0.01667), (1.333, -5.0, 0.01667), (-1.333, -5.0, 0.01667), (4.0, 1.667, -0.01667), (4.0, -1.667, -0.01667), (4.0, 1.667, 0.01667), (4.0, -1.667, 0.01667), (-1.333, 5.0, -0.01667), (1.333, 5.0, -0.01667), (-1.333, 5.0, 0.01667), (1.333, 5.0, 0.01667), (-4.0, -1.667, -0.01667), (-4.0, 1.667, -0.01667), (-4.0, -1.667, 0.01667), (-4.0, 1.667, 0.01667)], [], [(55, 13, 3, 14), (51, 19, 7, 20), (47, 25, 5, 26), (43, 31, 1, 11), (39, 22, 4, 29), (35, 12, 1, 31), (25, 33, 30, 5), (33, 35, 31, 30), (7, 19, 32, 24), (24, 32, 33, 25), (19, 18, 34, 32), (32, 34, 35, 33), (18, 3, 13, 34), (34, 13, 12, 35), (9, 37, 28, 0), (37, 39, 29, 28), (2, 17, 36, 8), (8, 36, 37, 9), (17, 16, 38, 36), (36, 38, 39, 37), (16, 6, 23, 38), (38, 23, 22, 39), (28, 41, 10, 0), (41, 43, 11, 10), (4, 27, 40, 29), (29, 40, 41, 28), (27, 26, 42, 40), (40, 42, 43, 41), (26, 5, 30, 42), (42, 30, 31, 43), (22, 45, 27, 4), (45, 47, 26, 27), (6, 21, 44, 23), (23, 44, 45, 22), (21, 20, 46, 44), (44, 46, 47, 45), (20, 7, 24, 46), (46, 24, 25, 47), (16, 49, 21, 6), (49, 51, 20, 21), (2, 15, 48, 17), (17, 48, 49, 16), (15, 14, 50, 48), (48, 50, 51, 49), (14, 3, 18, 50), (50, 18, 19, 51), (8, 53, 15, 2), (53, 55, 14, 15), (0, 10, 52, 9), (9, 52, 53, 8), (10, 11, 54, 52), (52, 54, 55, 53), (11, 1, 12, 54), (54, 12, 13, 55)])
me_living_room_ceiling.materials.append(mat_living_room_ceiling_material)
me_living_room_ceiling.update()
me_living_room_sofa_base = bpy.data.meshes.new('Living Room_sofa_base')
me_living_room_sofa_base.from_pydata([(-1.0, -0.4, -0.2), (-1.0, -0.4, 0.2), (-1.0, 0.4, -0.2), (-1.0, 0.4, 0.2), (1.0, -0.4, -0.2), (1.0, -0.4, 0.2), (1.0, 0.4, -0.2), (1.0, 0.4, 0.2), (-1.0, 0.0, -0.2), (-1.0, -0.4, 0.0), (-1.0, 0.0, 0.2), (-1.0, 0.4, 0.0), (0.0, 0.4, -0.2), (0.0, 0.4, 0.2), (1.0, 0.4, 0.0), (1.0, 0.0, -0.2), (1.0, 0.0, 0.2), (1.0, -0.4, 0.0), (0.0, -0.4, -0.2), (0.0, -0.4, 0.2), (0.0, 0.0, 0.2), (0.0, 0.0, -0.2), (0.0, -0.4, 0.0), (1.0, 0.0, 0.0), (0.0, 0.4, 0.0), (-1.0, 0.0, 0.0)], [], [(25, 10, 3, 11), (24, 13, 7, 14), (23, 16, 5, 17), (22, 19, 1, 9), (21, 15, 4, 18), (20, 10, 1, 19), (16, 20, 19, 5), (7, 13, 20, 16), (13, 3, 10, 20), (8, 21, 18, 0), (2, 12, 21, 8), (12, 6, 15, 21), (18, 22, 9, 0), (4, 17, 22, 18), (17, 5, 19, 22), (15, 23, 17, 4), (6, 14, 23, 15), (14, 7, 16, 23), (12, 24, 14, 6), (2, 11, 24, 12), (11, 3, 13, 24), (8, 25, 11, 2), (0, 9, 25, 8), (9, 1, 10, 25)])
me_living_room_sofa_base.materials.append(mat_living_room_sofa_material)
me_living_room_sofa_base.update()
me_living_room_sofa_back = bpy.data.meshes.new('Living Room_sofa_back')
me_living_room_sofa_back.from_pydata([(-1.0, -0.1, -0.3), (-1.0, -0.1, 0.3), (-1.0, 0.1, -0.3), (-1.0, 0.1, 0.3), (1.0, -0.1, -0.3), (1.0, -0.1, 0.3), (1.0, 0.1, -0.3), (1.0, 0.1, 0.3), (-1.0, 0.0, -0.3), (-1.0, -0.1, 0.0), (-1.0, 0.0, 0.3), (-1.0, 0.1, 0.0), (0.0, 0.1, -0.3), (0.0, 0.1, 0.3), (1.0, 0.1, 0.0), (1.0, 0.0, -0.3), (1.0, 0.0, 0.3), (1.0, -0.1, 0.0), (0.0, -0.1, -0.3), (0.0, -0.1, 0.3), (0.0, 0.0, 0.3), (0.0, 0.0, -0.3), (0.0, -0.1, 0.0), (1.0, 0.0, 0.0), (0.0, 0.1, 0.0), (-1.0, 0.0, 0.0)], [], [(25, 10, 3, 11), (24, 13, 7, 14), (23, 16, 5, 17), (22, 19, 1, 9), (21, 15, 4, 18), (20, 10, 1, 19), (16, 20, 19, 5), (7, 13, 20, 16), (13, 3, 10, 20), (8, 21, 18, 0), (2, 12, 21, 8), (12, 6, 15, 21), (18, 22, 9, 0), (4, 17, 22, 18), (17, 5, 19, 22), (15, 23, 17, 4), (6, 14, 23, 15), (14, 7, 16, 23), (12, 24, 14, 6), (2, 11, 24, 12), (11, 3, 13, 24), (8, 25, 11, 2), (0, 9, 25, 8), (9, 1, 10, 25)])
me_living_room_sofa_back.materials.append(mat_living_room_sofa_material_001)
me_living_room_sofa_back.update()
me_living_room_sofa_arm__1 = bpy.data.meshes.new('Living Room_sofa_arm_-1')
me_living_room_sofa_arm__1.from_pydata([(-0.1, -0.3, -0.25), (-0.1, -0.3, 0.25), (-0.1, 0.3, -0.25), (-0.1, 0.3, 0.25), (0.1, -0.3, -0.25), (0.1, -0.3, 0.25), (0.1, 0.3, -0.25), (0.1, 0.3, 0.25), (-0.1, 0.0, -0.25), (-0.1, -0.3, 0.0), (-0.1, 0.0, 0.25), (-0.1, 0.3, 0.0), (0.0, 0.3, -0.25), (0.0, 0.3, 0.25), (0.1, 0.3, 0.0), (0.1, 0.0, -0.25), (0.1, 0.0, 0.25), (0.1, -0.3, 0.0), (0.0, -0.3, -0.25), (0.0, -0.3, 0.25), (0.0, 0.0, 0.25), (0.0, 0.0, -0.25), (0.0, -0.3, 0.0), (0.1, 0.0, 0.0), (0.0, 0.3, 0.0), (-0.1, 0.0, 0.0)], [], [(25, 10, 3, 11), (24, 13, 7, 14), (23, 16, 5, 17), (22, 19, 1, 9), (21, 15, 4, 18), (20, 10, 1, 19), (16, 20, 19, 5), (7, 13, 20, 16), (13, 3, 10, 20), (8, 21, 18, 0), (2, 12, 21, 8), (12, 6, 15, 21), (18, 22, 9, 0), (4, 17, 22, 18), (17, 5, 19, 22), (15, 23, 17, 4), (6, 14, 23, 15), (14, 7, 16, 23), (12, 24, 14, 6), (2, 11, 24, 12), (11, 3, 13, 24), (8, 25, 11, 2), (0, 9, 25, 8), (9, 1, 10, 25)])
me_living_room_sofa_arm__1.materials.append(mat_living_room_sofa_material_002)
me_living_room_sofa_arm__1.update()
me_living_room_sofa_arm_1 = bpy.data.meshes.new('Living Room_sofa_arm_1')
me_living_room_sofa_arm_1.from_pydata([(-0.1, -0.3, -0.25), (-0.1, -0.3, 0.25), (-0.1, 0.3, -0.25), (-0.1, 0.3, 0.25), (0.1, -0.3, -0.25), (0.1, -0.3, 0.25), (0.1, 0.3, -0.25), (0.1, 0.3, 0.25), (-0.1, 0.0, -0.25), (-0.1, -0.3, 0.0), (-0.1, 0.0, 0.25), (-0.1, 0.3, 0.0), (0.0, 0.3, -0.25), (0.0, 0.3, 0.25), (0.1, 0.3, 0.0), (0.1, 0.0, -0.25), (0.1, 0.0, 0.25), (0.1, -0.3, 0.0), (0.0, -0.3, -0.25), (0.0, -0.3, 0.25), (0.0, 0.0, 0.25), (0.0, 0.0, -0.25), (0.0, -0.3, 0.0), (0.1, 0.0, 0.0), (0.0, 0.3, 0.0), (-0.1, 0.0, 0.0)], [], [(25, 10, 3, 11), (24, 13, 7, 14), (23, 16, 5, 17), (22, 19, 1, 9), (21, 15, 4, 18), (20, 10, 1, 19), (16, 20, 19, 5), (7, 13, 20, 16), (13, 3, 10, 20), (8, 21, 18, 0), (2, 12, 21, 8), (12, 6, 15, 21), (18, 22, 9, 0), (4, 17, 22, 18), (17, 5, 19, 22), (15, 23, 17, 4), (6, 14, 23, 15), (14, 7, 16, 23), (12, 24, 14, 6), (2, 11, 24, 12), (11, 3, 13, 24), (8, 25, 11, 2), (0, 9, 25, 8), (9, 1, 10, 25)])
me_living_room_sofa_arm_1.materials.append(mat_living_room_sofa_material_003)
me_living_room_sofa_arm_1.update()
me_living_room_coffee_table_top = bpy.data.meshes.new('Living Room_coffee_table_top')
me_living_room_coffee_table_top.from_pydata([(-0.6, -0.4, -0.025), (-0.6, -0.4, 0.025), (-0.6, 0.4, -0.025), (-0.6, 0.4, 0.025), (0.6, -0.4, -0.025), (0.6, -0.4, 0.025), (0.6, 0.4, -0.025), (0.6, 0.4, 0.025), (-0.6, 0.0, -0.025), (-0.6, -0.4, 0.0), (-0.6, 0.0, 0.025), (-0.6, 0.4, 0.0), (0.0, 0.4, -0.025), (0.0, 0.4, 0.025), (0.6, 0.4, 0.0), (0.6, 0.0, -0.025), (0.6, 0.0, 0.025), (0.6, -0.4, 0.0), (0.0, -0.4, -0.025), (0.0, -0.4, 0.025), (0.0, 0.0, 0.025), (0.0, 0.0, -0.025), (0.0, -0.4, 0.0), (0.6, 0.0, 0.0), (0.0, 0.4, 0.0), (-0.6, 0.0, 0.0)], [], [(25, 10, 3, 11), (24, 13, 7, 14), (23, 16, 5, 17), (22, 19, 1, 9), (21, 15, 4, 18), (20, 10, 1, 19), (16, 20, 19, 5), (7, 13, 20, 16), (13, 3, 10, 20), (8, 21, 18, 0), (2, 12, 21, 8), (12, 6, 15, 21), (18, 22, 9, 0), (4, 17, 22, 18), (17, 5, 19, 22), (15, 23, 17, 4), (6, 14, 23, 15), (14, 7, 16, 23), (12, 24, 14, 6), (2, 11, 24, 12), (11, 3, 13, 24), (8, 25, 11, 2), (0, 9, 25, 8), (9, 1, 10, 25)])
me_living_room_coffee_table_top.materials.append(mat_living_room_table_material)
me_living_room_coffee_table_top.update()
me_living_room_coffee_table_leg_0 = bpy.data.meshes.new('Living Room_coffee_table_leg_0')
me_living_room_coffee_table_leg_0.from_pydata([(-0.025, -0.025, -0.2), (-0.025, -0.025, 0.2), (-0.025, 0.025, -0.2), (-0.025, 0.025, 0.2), (0.025, -0.025, -0.2), (0.025, -0.025, 0.2), (0.025, 0.025, -0.2), (0.025, 0.025, 0.2)], [], [(0, 1, 3, 2), (2, 3, 7, 6), (6, 7, 5, 4), (4, 5, 1, 0), (2, 6, 4, 0), (7, 3, 1, 5)])
me_living_room_coffee_table_leg_0.materials.append(mat_living_room_table_material_001)
me_living_room_coffee_table_leg_0.update()
me_living_room_coffee_table_leg_1 = bpy.data.meshes.new('Living Room_coffee_table_leg_1')
me_living_room_coffee_table_leg_1.from_pydata([(-0.025, -0.025, -0.2), (-0.025, -0.025, 0.2), (-0.025, 0.025, -0.2), (-0.025, 0.025, 0.2), (0.025, -0.025, -0.2), (0.025, -0.025, 0.2), (0.025, 0.025, -0.2), (0.025, 0.025, 0.2)], [], [(0, 1, 3, 2), (2, 3, 7, 6), (6, 7, 5, 4), (4, 5, 1, 0), (2, 6, 4, 0), (7, 3, 1, 5)])
me_living_room_coffee_table_leg_1.materials.append(mat_living_room_table_material_002)
me_living_room_coffee_table_leg_1.update()
me_living_room_coffee_table_leg_2 = bpy.data.meshes.new('Living Room_coffee_table_leg_2')
me_living_room_coffee_table_leg_2.from_pydata([(-0.025, -0.025, -0.2), (-0.025, -0.025, 0.2), (-0.025, 0.025, -0.2), (-0.025, 0.025, 0.2), (0.025, -0.025, -0.2), (0.025, -0.025, 0.2), (0.025, 0.025, -0.2), (0.025, 0.025, 0.2)], [], [(0, 1, 3, 2), (2, 3, 7, 6), (6, 7, 5, 4), (4, 5, 1, 0), (2, 6, 4, 0), (7, 3, 1, 5)])
me_living_room_coffee_table_leg_2.materials.append(mat_living_room_table_material_003)
me_living_room_coffee_table_leg_2.update()
me_living_room_coffee_table_leg_3 = bpy.data.meshes.new('Living Room_coffee_table_leg_3')
me_living_room_coffee_table_leg_3.from_pydata([(-0.025, -0.025, -0.2), (-0.025, -0.025, 0.2), (-0.025, 0.025, -0.2), (-0.025, 0.025, 0.2), (0.025, -0.025, -0.2), (0.025, -0.025, 0.2), (0.025, 0.025, -0.2), (0.025, 0.025, 0.2)], [], [(0, 1, 3, 2), (2, 3, 7, 6), (6, 7, 5, 4), (4, 5, 1, 0), (2, 6, 4, 0), (7, 3, 1, 5)])
me_living_room_coffee_table_leg_3.materials.append(mat_living_room_table_material_004)
me_living_room_coffee_table_leg_3.update()
me_living_room_tv_unit_top = bpy.data.meshes.new('Living Room_tv_unit_top')
me_living_room_tv_unit_top.from_pydata([(-0.9, -0.6, -0.0375), (-0.9, -0.6, 0.0375), (-0.9, 0.6, -0.0375), (-0.9, 0.6, 0.0375), (0.9, -0.6, -0.0375), (0.9, -0.6, 0.0375), (0.9, 0.6, -0.0375), (0.9, 0.6, 0.0375), (-0.9, 0.0, -0.0375), (-0.9, -0.6, 0.0), (-0.9, 0.0, 0.0375), (-0.9, 0.6, 0.0), (0.0, 0.6, -0.0375), (0.0, 0.6, 0.0375), (0.9, 0.6, 0.0), (0.9, 0.0, -0.0375), (0.9, 0.0, 0.0375), (0.9, -0.6, 0.0), (0.0, -0.6, -0.0375), (0.0, -0.6, 0.0375), (0.0, 0.0, 0.0375), (0.0, 0.0, -0.0375), (0.0, -0.6, 0.0), (0.9, 0.0, 0.0), (0.0, 0.6, 0.0), (-0.9, 0.0, 0.0)], [], [(25, 10, 3, 11), (24, 13, 7, 14), (23, 16, 5, 17), (22, 19, 1, 9), (21, 15, 4, 18), (20, 10, 1, 19), (16, 20, 19, 5), (7, 13, 20, 16), (13, 3, 10, 20), (8, 21, 18, 0), (2, 12, 21, 8), (12, 6, 15, 21), (18, 22, 9, 0), (4, 17, 22, 18), (17, 5, 19, 22), (15, 23, 17, 4), (6, 14, 23, 15), (14, 7, 16, 23), (12, 24, 14, 6), (2, 11, 24, 12), (11, 3, 13, 24), (8, 25, 11, 2), (0, 9, 25, 8), (9, 1, 10, 25)])
me_living_room_tv_unit_top.materials.append(mat_living_room_tv_unit_material)
me_living_room_tv_unit_top.update()
me_living_room_tv_unit_leg_0 = bpy.data.meshes.new('Living Room_tv_unit_leg_0')
me_living_room_tv_unit_leg_0.from_pydata([(-0.0375, -0.0375, -0.3), (-0.0375, -0.0375, 0.3), (-0.0375, 0.0375, -0.3), (-0.0375, 0.0375, 0.3), (0.0375, -0.0375, -0.3), (0.0375, -0.0375, 0.3), (0.0375, 0.0375, -0.3), (0.0375, 0.0375, 0.3)], [], [(0, 1, 3, 2), (2, 3, 7, 6), (6, 7, 5, 4), (4, 5, 1, 0), (2, 6, 4, 0), (7, 3, 1, 5)])
me_living_room_tv_unit_leg_0.materials.append(mat_living_room_tv_unit_material_001)
me_living_room_tv_unit_leg_0.update()
me_living_room_tv_unit_leg_1 = bpy.data.meshes.new('Living Room_tv_unit_leg_1')
me_living_room_tv_unit_leg_1.from_pydata([(-0.0375, -0.0375, -0.3), (-0.0375, -0.0375, 0.3), (-0.0375, 0.0375, -0.3), (-0.0375, 0.0375, 0.3), (0.0375, -0.0375, -0.3), (0.0375, -0.0375, 0.3), (0.0375, 0.0375, -0.3), (0.0375, 0.0375, 0.3)], [], [(0, 1, 3, 2), (2, 3, 7, 6), (6, 7, 5, 4), (4, 5, 1, 0), (2, 6, 4, 0), (7, 3, 1, 5)])
me_living_room_tv_unit_leg_1.materials.append(mat_living_room_tv_unit_material_002)
me_living_room_tv_unit_leg_1.update()
me_living_room_tv_unit_leg_2 = bpy.data.meshes.new('Living Room_tv_unit_leg_2')
me_living_room_tv_unit_leg_2.from_pydata([(-0.0375, -0.0375, -0.3), (-0.0375, -0.0375, 0.3), (-0.0375, 0.0375, -0.3), (-0.0375, 0.0375, 0.3), (0.0375, -0.0375, -0.3), (0.0375, -0.0375, 0.3), (0.0375, 0.0375, -0.3), (0.0375, 0.0375, 0.3)], [], [(0, 1, 3, 2), (2, 3, 7, 6), (6, 7, 5, 4), (4, 5, 1, 0), (2, 6, 4, 0), (7, 3, 1, 5)])
me_living_room_tv_unit_leg_2.materials.append(mat_living_room_tv_unit_material_003)
me_living_room_tv_unit_leg_2.update()
me_living_room_tv_unit_leg_3 = bpy.data.meshes.new('Living Room_tv_unit_leg_3')
me_living_room_tv_unit_leg_3.from_pydata([(-0.0375, -0.0375, -0.3), (-0.0375, -0.0375, 0.3), (-0.0375, 0.0375, -0.3), (-0.0375, 0.0375, 0.3), (0.0375, -0.0375, -0.3), (0.0375, -0.0375, 0.3), (0.0375, 0.0375, -0.3), (0.0375, 0.0375, 0.3)], [], [(0, 1, 3, 2), (2, 3, 7, 6), (6, 7, 5, 4), (4, 5, 1, 0), (2, 6, 4, 0), (7, 3, 1, 5)])
me_living_room_tv_unit_leg_3.materials.append(mat_living_room_tv_unit_material_004)
me_living_room_tv_unit_leg_3.update()
me_kitchen_floor = bpy.data.meshes.new('Kitchen_floor')
me_kitchen_floor.from_pydata([(-3.0, -4.0, -0.05), (-3.0, -4.0, 0.05), (-3.0, 4.0, -0.05), (-3.0, 4.0, 0.05), (3.0, -4.0, -0.05), (3.0, -4.0, 0.05), (3.0, 4.0, -0.05), (3.0, 4.0, 0.05), (-3.0, 1.333, -0.05), (-3.0, -1.333, -0.05), (-3.0, -4.0, -0.01667), (-3.0, -4.0, 0.01667), (-3.0, -1.333, 0.05), (-3.0, 1.333, 0.05), (-3.0, 4.0, 0.01667), (-3.0, 4.0, -0.01667), (1.0, 4.0, -0.05), (-1.0, 4.0, -0.05), (-1.0, 4.0, 0.05), (1.0, 4.0, 0.05), (3.0, 4.0, 0.01667), (3.0, 4.0, -0.01667), (3.0, -1.333, -0.05), (3.0, 1.333, -0.05), (3.0, 1.333, 0.05), (3.0, -1.333, 0.05), (3.0, -4.0, 0.01667), (3.0, -4.0, -0.01667), (-1.0, -4.0, -0.05), (1.0, -4.0, -0.05), (1.0, -4.0, 0.05), (-1.0, -4.0, 0.05), (1.0, 1.333, 0.05), (1.0, -1.333, 0.05), (-1.0, 1.333, 0.05), (-1.0, -1.333, 0.05), (-1.0, 1.333, -0.05), (-1.0, -1.333, -0.05), (1.0, 1.333, -0.05), (1.0, -1.333, -0.05), (1.0, -4.0, -0.01667), (-1.0, -4.0, -0.01667), (1.0, -4.0, 0.01667), (-1.0, -4.0, 0.01667), (3.0, 1.333, -0.01667), (3.0, -1.333, -0.01667), (3.0, 1.333, 0.01667), (3.0, -1.333, 0.01667), (-1.0, 4.0, -0.01667), (1.0, 4.0, -0.01667), (-1.0, 4.0, 0.01667), (1.0, 4.0, 0.01667), (-3.0, -1.333, -0.01667), (-3.0, 1.333, -0.01667), (-3.0, -1.333, 0.01667), (-3.0, 1.333, 0.01667)], [], [(55, 13, 3, 14), (51, 19, 7, 20), (47, 25, 5, 26), (43, 31, 1, 11), (39, 22, 4, 29), (35, 12, 1, 31), (25, 33, 30, 5), (33, 35, 31, 30), (7, 19, 32, 24), (24, 32, 33, 25), (19, 18, 34, 32), (32, 34, 35, 33), (18, 3, 13, 34), (34, 13, 12, 35), (9, 37, 28, 0), (37, 39, 29, 28), (2, 17, 36, 8), (8, 36, 37, 9), (17, 16, 38, 36), (36, 38, 39, 37), (16, 6, 23, 38), (38, 23, 22, 39), (28, 41, 10, 0), (41, 43, 11, 10), (4, 27, 40, 29), (29, 40, 41, 28), (27, 26, 42, 40), (40, 42, 43, 41), (26, 5, 30, 42), (42, 30, 31, 43), (22, 45, 27, 4), (45, 47, 26, 27), (6, 21, 44, 23), (23, 44, 45, 22), (21, 20, 46, 44), (44, 46, 47, 45), (20, 7, 24, 46), (46, 24, 25, 47), (16, 49, 21, 6), (49, 51, 20, 21), (2, 15, 48, 17), (17, 48, 49, 16), (15, 14, 50, 48), (48, 50, 51, 49), (14, 3, 18, 50), (50, 18, 19, 51), (8, 53, 15, 2), (53, 55, 14, 15), (0, 10, 52, 9), (9, 52, 53, 8), (10, 11, 54, 52), (52, 54, 55, 53), (11, 1, 12, 54), (54, 12, 13, 55)])
me_kitchen_floor.materials.append(mat_kitchen_floor_material)
me_kitchen_floor.update()
me_kitchen_wall_front = bpy.data.meshes.new('Kitchen_wall_front')
me_kitchen_wall_front.from_pydata([(-3.0, -0.075, -1.5), (-3.0, -0.075, 1.5), (-3.0, 0.075, -1.5), (-3.0, 0.075, 1.5), (3.0, -0.075, -1.5), (3.0, -0.075, 1.5), (3.0, 0.075, -1.5), (3.0, 0.075, 1.5)], [], [(0, 1, 3, 2), (2, 3, 7, 6), (6, 7, 5, 4), (4, 5, 1, 0), (2, 6, 4, 0), (7, 3, 1, 5)])
me_kitchen_wall_front.materials.append(mat_kitchen_wall_material)
me_kitchen_wall_front.update()
me_kitchen_wall_back = bpy.data.meshes.new('Kitchen_wall_back')
me_kitchen_wall_back.from_pydata([(-3.0, -0.075, -1.5), (-3.0, -0.075, 1.5), (-3.0, 0.075, -1.5), (-3.0, 0.075, 1.5), (3.0, -0.075, -1.5), (3.0, -0.075, 1.5), (3.0, 0.075, -1.5), (3.0, 0.075, 1.5)], [], [(0, 1, 3, 2), (2, 3, 7, 6), (6, 7, 5, 4), (4, 5, 1, 0), (2, 6, 4, 0), (7, 3, 1, 5)])
me_kitchen_wall_back.materials.append(mat_kitchen_wall_material_001)
me_kitchen_wall_back.update()
me_kitchen_wall_left = bpy.data.meshes.new('Kitchen_wall_left')
me_kitchen_wall_left.from_pydata([(-4.0, -0.075, -1.5), (-4.0, -0.075, 1.5), (-4.0, 0.075, -1.5), (-4.0, 0.075, 1.5), (4.0, -0.075, -1.5), (4.0, -0.075, 1.5), (4.0, 0.075, -1.5), (4.0, 0.075, 1.5)], [], [(0, 1, 3, 2), (2, 3, 7, 6), (6, 7, 5, 4), (4, 5, 1, 0), (2, 6, 4, 0), (7, 3, 1, 5)])
me_kitchen_wall_left.materials.append(mat_kitchen_wall_material_002)
me_kitchen_wall_left.update()
me_kitchen_wall_right = bpy.data.meshes.new('Kitchen_wall_right')
me_kitchen_wall_right.from_pydata([(-4.0, -0.075, -1.5), (-4.0, -0.075, 1.5), (-4.0, 0.075, -1.5), (-4.0, 0.075, 1.5), (4.0, -0.075, -1.5), (4.0, -0.075, 1.5), (4.0, 0.075, -1.5), (4.0, 0.075, 1.5)], [], [(0, 1, 3, 2), (2, 3, 7, 6), (6, 7, 5, 4), (4, 5, 1, 0), (2, 6, 4, 0), (7, 3, 1, 5)])
me_kitchen_wall_right.materials.append(mat_kitchen_wall_material_003)
me_kitchen_wall_right.update()
me_kitchen_ceiling = bpy.data.meshes.new('Kitchen_ceiling')
me_kitchen_ceiling.from_pydata([(-3.0, -4.0, -0.05), (-3.0, -4.0, 0.05), (-3.0, 4.0, -0.05), (-3.0, 4.0, 0.05), (3.0, -4.0, -0.05), (3.0, -4.0, 0.05), (3.0, 4.0, -0.05), (3.0, 4.0, 0.05), (-3.0, 1.333, -0.05), (-3.0, -1.333, -0.05), (-3.0, -4.0, -0.01667), (-3.0, -4.0, 0.01667), (-3.0, -1.333, 0.05), (-3.0, 1.333, 0.05), (-3.0, 4.0, 0.01667), (-3.0, 4.0, -0.01667), (1.0, 4.0, -0.05), (-1.0, 4.0, -0.05), (-1.0, 4.0, 0.05), (1.0, 4.0, 0.05), (3.0, 4.0, 0.01667), (3.0, 4.0, -0.01667), (3.0, -1.333, -0.05), (3.0, 1.333, -0.05), (3.0, 1.333, 0.05), (3.0, -1.333, 0.05), (3.0, -4.0, 0.01667), (3.0, -4.0, -0.01667), (-1.0, -4.0, -0.05), (1.0, -4.0, -0.05), (1.0, -4.0, 0.05), (-1.0, -4.0, 0.05), (1.0, 1.333, 0.05), (1.0, -1.333, 0.05), (-1.0, 1.333, 0.05), (-1.0, -1.333, 0.05), (-1.0, 1.333, -0.05), (-1.0, -1.333, -0.05), (1.0, 1.333, -0.05), (1.0, -1.333, -0.05), (1.0, -4.0, -0.01667), (-1.0, -4.0, -0.01667), (1.0, -4.0, 0.01667), (-1.0, -4.0, 0.01667), (3.0, 1.333, -0.01667), (3.0, -1.333, -0.01667), (3.0, 1.333, 0.01667), (3.0, -1.333, 0.01667), (-1.0, 4.0, -0.01667), (1.0, 4.0, -0.01667), (-1.0, 4.0, 0.01667), (1.0, 4.0, 0.01667), (-3.0, -1.333, -0.01667), (-3.0, 1.333, -0.01667), (-3.0, -1.333, 0.01667), (-3.0, 1.333, 0.01667)], [], [(55, 13, 3, 14), (51, 19, 7, 20), (47, 25, 5, 26), (43, 31, 1, 11), (39, 22, 4, 29), (35, 12, 1, 31), (25, 33, 30, 5), (33, 35, 31, 30), (7, 19, 32, 24), (24, 32, 33, 25), (19, 18, 34, 32), (32, 34, 35, 33), (18, 3, 13, 34), (34, 13, 12, 35), (9, 37, 28, 0), (37, 39, 29, 28), (2, 17, 36, 8), (8, 36, 37, 9), (17, 16, 38, 36), (36, 38, 39, 37), (16, 6, 23, 38), (38, 23, 22, 39), (28, 41, 10, 0), (41, 43, 11, 10), (4, 27, 40, 29), (29, 40, 41, 28), (27, 26, 42, 40), (40, 42, 43, 41), (26, 5, 30, 42), (42, 30, 31, 43), (22, 45, 27, 4), (45, 47, 26, 27), (6, 21, 44, 23), (23, 44, 45, 22), (21, 20, 46, 44), (44, 46, 47, 45), (20, 7, 24, 46), (46, 24, 25, 47), (16, 49, 21, 6), (49, 51, 20, 21), (2, 15, 48, 17), (17, 48, 49, 16), (15, 14, 50, 48), (48, 50, 51, 49), (14, 3, 18, 50), (50, 18, 19, 51), (8, 53, 15, 2), (53, 55, 14, 15), (0, 10, 52, 9), (9, 52, 53, 8), (10, 11, 54, 52), (52, 54, 55, 53), (11, 1, 12, 54), (54, 12, 13, 55)])
me_kitchen_ceiling.materials.append(mat_kitchen_ceiling_material)
me_kitchen_ceiling.update()
me_kitchen_island_top = bpy.data.meshes.new('Kitchen_island_top')
me_kitchen_island_top.from_pydata([(-1.2, -0.8, -0.05), (-1.2, -0.8, 0.05), (-1.2, 0.8, -0.05), (-1.2, 0.8, 0.05), (1.2, -0.8, -0.05), (1.2, -0.8, 0.05), (1.2, 0.8, -0.05), (1.2, 0.8, 0.05), (-1.2, 0.0, -0.05), (-1.2, -0.8, 0.0), (-1.2, 0.0, 0.05), (-1.2, 0.8, 0.0), (0.0, 0.8, -0.05), (0.0, 0.8, 0.05), (1.2, 0.8, 0.0), (1.2, 0.0, -0.05), (1.2, 0.0, 0.05), (1.2, -0.8, 0.0), (0.0, -0.8, -0.05), (0.0, -0.8, 0.05), (0.0, 0.0, 0.05), (0.0, 0.0, -0.05), (0.0, -0.8, 0.0), (1.2, 0.0, 0.0), (0.0, 0.8, 0.0), (-1.2, 0.0, 0.0)], [], [(25, 10, 3, 11), (24, 13, 7, 14), (23, 16, 5, 17), (22, 19, 1, 9), (21, 15, 4, 18), (20, 10, 1, 19), (16, 20, 19, 5), (7, 13, 20, 16), (13, 3, 10, 20), (8, 21, 18, 0), (2, 12, 21, 8), (12, 6, 15, 21), (18, 22, 9, 0), (4, 17, 22, 18), (17, 5, 19, 22), (15, 23, 17, 4), (6, 14, 23, 15), (14, 7, 16, 23), (12, 24, 14, 6), (2, 11, 24, 12), (11, 3, 13, 24), (8, 25, 11, 2), (0, 9, 25, 8), (9, 1, 10, 25)])
me_kitchen_island_top.materials.append(mat_kitchen_island_material)
me_kitchen_island_top.update()
me_kitchen_island_leg_0 = bpy.data.meshes.new('Kitchen_island_leg_0')
me_kitchen_island_leg_0.from_pydata([(-0.05, -0.05, -0.4), (-0.05, -0.05, 0.4), (-0.05, 0.05, -0.4), (-0.05, 0.05, 0.4), (0.05, -0.05, -0.4), (0.05, -0.05, 0.4), (0.05, 0.05, -0.4), (0.05, 0.05, 0.4)], [], [(0, 1, 3, 2), (2, 3, 7, 6), (6, 7, 5, 4), (4, 5, 1, 0), (2, 6, 4, 0), (7, 3, 1, 5)])
me_kitchen_island_leg_0.materials.append(mat_kitchen_island_material_001)
me_kitchen_island_leg_0.update()
me_kitchen_island_leg_1 = bpy.data.meshes.new('Kitchen_island_leg_1')
me_kitchen_island_leg_1.from_pydata([(-0.05, -0.05, -0.4), (-0.05, -0.05, 0.4), (-0.05, 0.05, -0.4), (-0.05, 0.05, 0.4), (0.05, -0.05, -0.4), (0.05, -0.05, 0.4), (0.05, 0.05, -0.4), (0.05, 0.05, 0.4)], [], [(0, 1, 3, 2), (2, 3, 7, 6), (6, 7, 5, 4), (4, 5, 1, 0), (2, 6, 4, 0), (7, 3, 1, 5)])
me_kitchen_island_leg_1.materials.append(mat_kitchen_island_material_002)
me_kitchen_island_leg_1.update()
me_kitchen_island_leg_2 = bpy.data.meshes.new('Kitchen_island_leg_2')
me_kitchen_island_leg_2.from_pydata([(-0.05, -0.05, -0.4), (-0.05, -0.05, 0.4), (-0.05, 0.05, -0.4), (-0.05, 0.05, 0.4), (0.05, -0.05, -0.4), (0.05, -0.05, 0.4), (0.05, 0.05, -0.4), (0.05, 0.05, 0.4)], [], [(0, 1, 3, 2), (2, 3, 7, 6), (6, 7, 5, 4), (4, 5, 1, 0), (2, 6, 4, 0), (7, 3, 1, 5)])
me_kitchen_island_leg_2.materials.append(mat_kitchen_island_material_003)
me_kitchen_island_leg_2.update()
me_kitchen_island_leg_3 = bpy.data.meshes.new('Kitchen_island_leg_3')
me_kitchen_island_leg_3.from_pydata([(-0.05, -0.05, -0.4), (-0.05, -0.05, 0.4), (-0.05, 0.05, -0.4), (-0.05, 0.05, 0.4), (0.05, -0.05, -0.4), (0.05, -0.05, 0.4), (0.05, 0.05, -0.4), (0.05, 0.05, 0.4)], [], [(0, 1, 3, 2), (2, 3, 7, 6), (6, 7, 5, 4), (4, 5, 1, 0), (2, 6, 4, 0), (7, 3, 1, 5)])
me_kitchen_island_leg_3.materials.append(mat_kitchen_island_material_004)
me_kitchen_island_leg_3.update()
me_kitchen_counter_top = bpy.data.meshes.new('Kitchen_counter_top')
me_kitchen_counter_top.from_pydata([(-1.08, -0.72, -0.045), (-1.08, -0.72, 0.045), (-1.08, 0.72, -0.045), (-1.08, 0.72, 0.045), (1.08, -0.72, -0.045), (1.08, -0.72, 0.045), (1.08, 0.72, -0.045), (1.08, 0.72, 0.045), (-1.08, 0.0, -0.045), (-1.08, -0.72, 0.0), (-1.08, 0.0, 0.045), (-1.08, 0.72, 0.0), (0.0, 0.72, -0.045), (0.0, 0.72, 0.045), (1.08, 0.72, 0.0), (1.08, 0.0, -0.045), (1.08, 0.0, 0.045), (1.08, -0.72, 0.0), (0.0, -0.72, -0.045), (0.0, -0.72, 0.045), (0.0, 0.0, 0.045), (0.0, 0.0, -0.045), (0.0, -0.72, 0.0), (1.08, 0.0, 0.0), (0.0, 0.72, 0.0), (-1.08, 0.0, 0.0)], [], [(25, 10, 3, 11), (24, 13, 7, 14), (23, 16, 5, 17), (22, 19, 1, 9), (21, 15, 4, 18), (20, 10, 1, 19), (16, 20, 19, 5), (7, 13, 20, 16), (13, 3, 10, 20), (8, 21, 18, 0), (2, 12, 21, 8), (12, 6, 15, 21), (18, 22, 9, 0), (4, 17, 22, 18), (17, 5, 19, 22), (15, 23, 17, 4), (6, 14, 23, 15), (14, 7, 16, 23), (12, 24, 14, 6), (2, 11, 24, 12), (11, 3, 13, 24), (8, 25, 11, 2), (0, 9, 25, 8), (9, 1, 10, 25)])
me_kitchen_counter_top.materials.append(mat_kitchen_counter_material)
me_kitchen_counter_top.update()
me_kitchen_counter_leg_0 = bpy.data.meshes.new('Kitchen_counter_leg_0')
me_kitchen_counter_leg_0.from_pydata([(-0.045, -0.045, -0.36), (-0.045, -0.045, 0.36), (-0.045, 0.045, -0.36), (-0.045, 0.045, 0.36), (0.045, -0.045, -0.36), (0.045, -0.045, 0.36), (0.045, 0.045, -0.36), (0.045, 0.045, 0.36)], [], [(0, 1, 3, 2), (2, 3, 7, 6), (6, 7, 5, 4), (4, 5, 1, 0), (2, 6, 4, 0), (7, 3, 1, 5)])
me_kitchen_counter_leg_0.materials.append(mat_kitchen_counter_material_001)
me_kitchen_counter_leg_0.update()
me_kitchen_counter_leg_1 = bpy.data.meshes.new('Kitchen_counter_leg_1')
me_kitchen_counter_leg_1.from_pydata([(-0.045, -0.045, -0.36), (-0.045, -0.045, 0.36), (-0.045, 0.045, -0.36), (-0.045, 0.045, 0.36), (0.045, -0.045, -0.36), (0.045, -0.045, 0.36), (0.045, 0.045, -0.36), (0.045, 0.045, 0.36)], [], [(0, 1, 3, 2), (2, 3, 7, 6), (6, 7, 5, 4), (4, 5, 1, 0), (2, 6, 4, 0), (7, 3, 1, 5)])
me_kitchen_counter_leg_1.materials.append(mat_kitchen_counter_material_002)
me_kitchen_counter_leg_1.update()
me_kitchen_counter_leg_2 = bpy.data.meshes.new('Kitchen_counter_leg_2')
me_kitchen_counter_leg_2.from_pydata([(-0.045, -0.045, -0.36), (-0.045, -0.045, 0.36), (-0.045, 0.045, -0.36), (-0.045, 0.045, 0.36), (0.045, -0.045, -0.36), (0.045, -0.045, 0.36), (0.045, 0.045, -0.36), (0.045, 0.045, 0.36)], [], [(0, 1, 3, 2), (2, 3, 7, 6), (6, 7, 5, 4), (4, 5, 1, 0), (2, 6, 4, 0), (7, 3, 1, 5)])
me_kitchen_counter_leg_2.materials.append(mat_kitchen_counter_material_003)
me_kitchen_counter_leg_2.update()
me_kitchen_counter_leg_3 = bpy.data.meshes.new('Kitchen_counter_leg_3')
me_kitchen_counter_leg_3.from_pydata([(-0.045, -0.045, -0.36), (-0.045, -0.045, 0.36), (-0.045, 0.045, -0.36), (-0.045, 0.045, 0.36), (0.045, -0.045, -0.36), (0.045, -0.045, 0.36), (0.045, 0.045, -0.36), (0.045, 0.045, 0.36)], [], [(0, 1, 3, 2), (2, 3, 7, 6), (6, 7, 5, 4), (4, 5, 1, 0), (2, 6, 4, 0), (7, 3, 1, 5)])
me_kitchen_counter_leg_3.materials.append(mat_kitchen_counter_material_004)
me_kitchen_counter_leg_3.update()
me_bedroom_floor = bpy.data.meshes.new('Bedroom_floor')
me_bedroom_floor.from_pydata([(-2.5, -3.0, -0.05), (-2.5, -3.0, 0.05), (-2.5, 3.0, -0.05), (-2.5, 3.0, 0.05), (2.5, -3.0, -0.05), (2.5, -3.0, 0.05), (2.5, 3.0, -0.05), (2.5, 3.0, 0.05), (-2.5, 1.0, -0.05), (-2.5, -1.0, -0.05), (-2.5, -3.0, -0.01667), (-2.5, -3.0, 0.01667), (-2.5, -1.0, 0.05), (-2.5, 1.0, 0.05), (-2.5, 3.0, 0.01667), (-2.5, 3.0, -0.01667), (0.8333, 3.0, -0.05), (-0.8333, 3.0, -0.05), (-0.8333, 3.0, 0.05), (0.8333, 3.0, 0.05), (2.5, 3.0, 0.01667), (2.5, 3.0, -0.01667), (2.5, -1.0, -0.05), (2.5, 1.0, -0.05), (2.5, 1.0, 0.05), (2.5, -1.0, 0.05), (2.5, -3.0, 0.01667), (2.5, -3.0, -0.01667), (-0.8333, -3.0, -0.05), (0.8333, -3.0, -0.05), (0.8333, -3.0, 0.05), (-0.8333, -3.0, 0.05), (0.8333, 1.0, 0.05), (0.8333, -1.0, 0.05), (-0.8333, 1.0, 0.05), (-0.8333, -1.0, 0.05), (-0.8333, 1.0, -0.05), (-0.8333, -1.0, -0.05), (0.8333, 1.0, -0.05), (0.8333, -1.0, -0.05), (0.8333, -3.0, -0.01667), (-0.8333, -3.0, -0.01667), (0.8333, -3.0, 0.01667), (-0.8333, -3.0, 0.01667), (2.5, 1.0, -0.01667), (2.5, -1.0, -0.01667), (2.5, 1.0, 0.01667), (2.5, -1.0, 0.01667), (-0.8333, 3.0, -0.01667), (0.8333, 3.0, -0.01667), (-0.8333, 3.0, 0.01667), (0.8333, 3.0, 0.01667), (-2.5, -1.0, -0.01667), (-2.5, 1.0, -0.01667), (-2.5, -1.0, 0.01667), (-2.5, 1.0, 0.01667)], [], [(55, 13, 3, 14), (51, 19, 7, 20), (47, 25, 5, 26), (43, 31, 1, 11), (39, 22, 4, 29), (35, 12, 1, 31), (25, 33, 30, 5), (33, 35, 31, 30), (7, 19, 32, 24), (24, 32, 33, 25), (19, 18, 34, 32), (32, 34, 35, 33), (18, 3, 13, 34), (34, 13, 12, 35), (9, 37, 28, 0), (37, 39, 29, 28), (2, 17, 36, 8), (8, 36, 37, 9), (17, 16, 38, 36), (36, 38, 39, 37), (16, 6, 23, 38), (38, 23, 22, 39), (28, 41, 10, 0), (41, 43, 11, 10), (4, 27, 40, 29), (29, 40, 41, 28), (27, 26, 42, 40), (40, 42, 43, 41), (26, 5, 30, 42), (42, 30, 31, 43), (22, 45, 27, 4), (45, 47, 26, 27), (6, 21, 44, 23), (23, 44, 45, 22), (21, 20, 46, 44), (44, 46, 47, 45), (20, 7, 24, 46), (46, 24, 25, 47), (16, 49, 21, 6), (49, 51, 20, 21), (2, 15, 48, 17), (17, 48, 49, 16), (15, 14, 50, 48), (48, 50, 51, 49), (14, 3, 18, 50), (50, 18, 19, 51), (8, 53, 15, 2), (53, 55, 14, 15), (0, 10, 52, 9), (9, 52, 53, 8), (10, 11, 54, 52), (52, 54, 55, 53), (11, 1, 12, 54), (54, 12, 13, 55)])
me_bedroom_floor.materials.append(mat_bedroom_floor_material)
me_bedroom_floor.update()
me_bedroom_wall_front = bpy.data.meshes.new('Bedroom_wall_front')
me_bedroom_wall_front.from_pydata([(-2.5, -0.075, -1.5), (-2.5, -0.075, 1.5), (-2.5, 0.075, -1.5), (-2.5, 0.075, 1.5), (2.5, -0.075, -1.5), (2.5, -0.075, 1.5), (2.5, 0.075, -1.5), (2.5, 0.075, 1.5)], [], [(0, 1, 3, 2), (2, 3, 7, 6), (6, 7, 5, 4), (4, 5, 1, 0), (2, 6, 4, 0), (7, 3, 1, 5)])
me_bedroom_wall_front.materials.append(mat_bedroom_wall_material)
me_bedroom_wall_front.update()
me_bedroom_wall_back = bpy.data.meshes.new('Bedroom_wall_back')
me_bedroom_wall_back.from_pydata([(-2.5, -0.075, -1.5), (-2.5, -0.075, 1.5), (-2.5, 0.075, -1.5), (-2.5, 0.075, 1.5), (2.5, -0.075, -1.5), (2.5, -0.075, 1.5), (2.5, 0.075, -1.5), (2.5, 0.075, 1.5)], [], [(0, 1, 3, 2), (2, 3, 7, 6), (6, 7, 5, 4), (4, 5, 1, 0), (2, 6, 4, 0), (7, 3, 1, 5)])
me_bedroom_wall_back.materials.append(mat_bedroom_wall_material_001)
me_bedroom_wall_back.update()
me_bedroom_wall_left = bpy.data.meshes.new('Bedroom_wall_left')
me_bedroom_wall_left.from_pydata([(-3.0, -0.075, -1.5), (-3.0, -0.075, 1.5), (-3.0, 0.075, -1.5), (-3.0, 0.075, 1.5), (3.0, -0.075, -1.5), (3.0, -0.075, 1.5), (3.0, 0.075, -1.5), (3.0, 0.075, 1.5)], [], [(0, 1, 3, 2), (2, 3, 7, 6), (6, 7, 5, 4), (4, 5, 1, 0), (2, 6, 4, 0), (7, 3, 1, 5)])
me_bedroom_wall_left.materials.append(mat_bedroom_wall_material_002)
me_bedroom_wall_left.update()
me_bedroom_wall_right = bpy.data.meshes.new('Bedroom_wall_right')
me_bedroom_wall_right.from_pydata([(-3.0, -0.075, -1.5), (-3.0, -0.075, 1.5), (-3.0, 0.075, -1.5), (-3.0, 0.075, 1.5), (3.0, -0.075, -1.5), (3.0, -0.075, 1.5), (3.0, 0.075, -1.5), (3.0, 0.075, 1.5)], [], [(0, 1, 3, 2), (2, 3, 7, 6), (6, 7, 5, 4), (4, 5, 1, 0), (2, 6, 4, 0), (7, 3, 1, 5)])
me_bedroom_wall_right.materials.append(mat_bedroom_wall_material_003)
me_bedroom_wall_right.update()
me_bedroom_ceiling = bpy.data.meshes.new('Bedroom_ceiling')
me_bedroom_ceiling.from_pydata([(-2.5, -3.0, -0.05), (-2.5, -3.0, 0.05), (-2.5, 3.0, -0.05), (-2.5, 3.0, 0.05), (2.5, -3.0, -0.05), (2.5, -3.0, 0.05), (2.5, 3.0, -0.05), (2.5, 3.0, 0.05), (-2.5, 1.0, -0.05), (-2.5, -1.0, -0.05), (-2.5, -3.0, -0.01667), (-2.5, -3.0, 0.01667), (-2.5, -1.0, 0.05), (-2.5, 1.0, 0.05), (-2.5, 3.0, 0.01667), (-2.5, 3.0, -0.01667), (0.8333, 3.0, -0.05), (-0.8333, 3.0, -0.05), (-0.8333, 3.0, 0.05), (0.8333, 3.0, 0.05), (2.5, 3.0, 0.01667), (2.5, 3.0, -0.01667), (2.5, -1.0, -0.05), (2.5, 1.0, -0.05), (2.5, 1.0, 0.05), (2.5, -1.0, 0.05), (2.5, -3.0, 0.01667), (2.5, -3.0, -0.01667), (-0.8333, -3.0, -0.05), (0.8333, -3.0, -0.05), (0.8333, -3.0, 0.05), (-0.8333, -3.0, 0.05), (0.8333, 1.0, 0.05), (0.8333, -1.0, 0.05), (-0.8333, 1.0, 0.05), (-0.8333, -1.0, 0.05), (-0.8333, 1.0, -0.05), (-0.8333, -1.0, -0.05), (0.8333, 1.0, -0.05), (0.8333, -1.0, -0.05), (0.8333, -3.0, -0.01667), (-0.8333, -3.0, -0.01667), (0.8333, -3.0, 0.01667), (-0.8333, -3.0, 0.01667), (2.5, 1.0, -0.01667), (2.5, -1.0, -0.01667), (2.5, 1.0, 0.01667), (2.5, -1.0, 0.01667), (-0.8333, 3.0, -0.01667), (0.8333, 3.0, -0.01667), (-0.8333, 3.0, 0.01667), (0.8333, 3.0, 0.01667), (-2.5, -1.0, -0.01667), (-2.5, 1.0, -0.01667), (-2.5, -1.0, 0.01667), (-2.5, 1.0, 0.01667)], [], [(55, 13, 3, 14), (51, 19, 7, 20), (47, 25, 5, 26), (43, 31, 1, 11), (39, 22, 4, 29), (35, 12, 1, 31), (25, 33, 30, 5), (33, 35, 31, 30), (7, 19, 32, 24), (24, 32, 33, 25), (19, 18, 34, 32), (32, 34, 35, 33), (18, 3, 13, 34), (34, 13, 12, 35), (9, 37, 28, 0), (37, 39, 29, 28), (2, 17, 36, 8), (8, 36, 37, 9), (17, 16, 38, 36), (36, 38, 39, 37), (16, 6, 23, 38), (38, 23, 22, 39), (28, 41, 10, 0), (41, 43, 11, 10), (4, 27, 40, 29), (29, 40, 41, 28), (27, 26, 42, 40), (40, 42, 43, 41), (26, 5, 30, 42), (42, 30, 31, 43), (22, 45, 27, 4), (45, 47, 26, 27), (6, 21, 44, 23), (23, 44, 45, 22), (21, 20, 46, 44), (44, 46, 47, 45), (20, 7, 24, 46), (46, 24, 25, 47), (16, 49, 21, 6), (49, 51, 20, 21), (2, 15, 48, 17), (17, 48, 49, 16), (15, 14, 50, 48), (48, 50, 51, 49), (14, 3, 18, 50), (50, 18, 19, 51), (8, 53, 15, 2), (53, 55, 14, 15), (0, 10, 52, 9), (9, 52, 53, 8), (10, 11, 54, 52), (52, 54, 55, 53), (11, 1, 12, 54), (54, 12, 13, 55)])
me_bedroom_ceiling.materials.append(mat_bedroom_ceiling_material)
me_bedroom_ceiling.update()
me_bedroom_bed_base = bpy.data.meshes.new('Bedroom_bed_base')
me_bedroom_bed_base.from_pydata([(-1.2, -0.48, -0.24), (-1.2, -0.48, 0.24), (-1.2, 0.48, -0.24), (-1.2, 0.48, 0.24), (1.2, -0.48, -0.24), (1.2, -0.48, 0.24), (1.2, 0.48, -0.24), (1.2, 0.48, 0.24), (-1.2, 0.0, -0.24), (-1.2, -0.48, 0.0), (-1.2, 0.0, 0.24), (-1.2, 0.48, 0.0), (0.0, 0.48, -0.24), (0.0, 0.48, 0.24), (1.2, 0.48, 0.0), (1.2, 0.0, -0.24), (1.2, 0.0, 0.24), (1.2, -0.48, 0.0), (0.0, -0.48, -0.24), (0.0, -0.48, 0.24), (0.0, 0.0, 0.24), (0.0, 0.0, -0.24), (0.0, -0.48, 0.0), (1.2, 0.0, 0.0), (0.0, 0.48, 0.0), (-1.2, 0.0, 0.0)], [], [(25, 10, 3, 11), (24, 13, 7, 14), (23, 16, 5, 17), (22, 19, 1, 9), (21, 15, 4, 18), (20, 10, 1, 19), (16, 20, 19, 5), (7, 13, 20, 16), (13, 3, 10, 20), (8, 21, 18, 0), (2, 12, 21, 8), (12, 6, 15, 21), (18, 22, 9, 0), (4, 17, 22, 18), (17, 5, 19, 22), (15, 23, 17, 4), (6, 14, 23, 15), (14, 7, 16, 23), (12, 24, 14, 6), (2, 11, 24, 12), (11, 3, 13, 24), (8, 25, 11, 2), (0, 9, 25, 8), (9, 1, 10, 25)])
me_bedroom_bed_base.materials.append(mat_bedroom_sofa_material)
me_bedroom_bed_base.update()
me_bedroom_bed_back = bpy.data.meshes.new('Bedroom_bed_back')
me_bedroom_bed_back.from_pydata([(-1.2, -0.12, -0.36), (-1.2, -0.12, 0.36), (-1.2, 0.12, -0.36), (-1.2, 0.12, 0.36), (1.2, -0.12, -0.36), (1.2, -0.12, 0.36), (1.2, 0.12, -0.36), (1.2, 0.12, 0.36), (-1.2, 0.0, -0.36), (-1.2, -0.12, 0.0), (-1.2, 0.0, 0.36), (-1.2, 0.12, 0.0), (0.0, 0.12, -0.36), (0.0, 0.12, 0.36), (1.2, 0.12, 0.0), (1.2, 0.0, -0.36), (1.2, 0.0, 0.36), (1.2, -0.12, 0.0), (0.0, -0.12, -0.36), (0.0, -0.12, 0.36), (0.0, 0.0, 0.36), (0.0, 0.0, -0.36), (0.0, -0.12, 0.0), (1.2, 0.0, 0.0), (0.0, 0.12, 0.0), (-1.2, 0.0, 0.0)], [], [(25, 10, 3, 11), (24, 13, 7, 14), (23, 16, 5, 17), (22, 19, 1, 9), (21, 15, 4, 18), (20, 10, 1, 19), (16, 20, 19, 5), (7, 13, 20, 16), (13, 3, 10, 20), (8, 21, 18, 0), (2, 12, 21, 8), (12, 6, 15, 21), (18, 22, 9, 0), (4, 17, 22, 18), (17, 5, 19, 22), (15, 23, 17, 4), (6, 14, 23, 15), (14, 7, 16, 23), (12, 24, 14, 6), (2, 11, 24, 12), (11, 3, 13, 24), (8, 25, 11, 2), (0, 9, 25, 8), (9, 1, 10, 25)])
me_bedroom_bed_back.materials.append(mat_bedroom_sofa_material_001)
me_bedroom_bed_back.update()
me_bedroom_bed_arm__1 = bpy.data.meshes.new('Bedroom_bed_arm_-1')
me_bedroom_bed_arm__1.from_pydata([(-0.12, -0.36, -0.3), (-0.12, -0.36, 0.3), (-0.12, 0.36, -0.3), (-0.12, 0.36, 0.3), (0.12, -0.36, -0.3), (0.12, -0.36, 0.3), (0.12, 0.36, -0.3), (0.12, 0.36, 0.3), (-0.12, 0.0, -0.3), (-0.12, -0.36, 0.0), (-0.12, 0.0, 0.3), (-0.12, 0.36, 0.0), (0.0, 0.36, -0.3), (0.0, 0.36, 0.3), (0.12, 0.36, 0.0), (0.12, 0.0, -0.3), (0.12, 0.0, 0.3), (0.12, -0.36, 0.0), (0.0, -0.36, -0.3), (0.0, -0.36, 0.3), (0.0, 0.0, 0.3), (0.0, 0.0, -0.3), (0.0, -0.36, 0.0), (0.12, 0.0, 0.0), (0.0, 0.36, 0.0), (-0.12, 0.0, 0.0)], [], [(25, 10, 3, 11), (24, 13, 7, 14), (23, 16, 5, 17), (22, 19, 1, 9), (21, 15, 4, 18), (20, 10, 1, 19), (16, 20, 19, 5), (7, 13, 20, 16), (13, 3, 10, 20), (8, 21, 18, 0), (2, 12, 21, 8), (12, 6, 15, 21), (18, 22, 9, 0), (4, 17, 22, 18), (17, 5, 19, 22), (15, 23, 17, 4), (6, 14, 23, 15), (14, 7, 16, 23), (12, 24, 14, 6), (2, 11, 24, 12), (11, 3, 13, 24), (8, 25, 11, 2), (0, 9, 25, 8), (9, 1, 10, 25)])
me_bedroom_bed_arm__1.materials.append(mat_bedroom_sofa_material_002)
me_bedroom_bed_arm__1.update()
me_bedroom_bed_arm_1 = bpy.data.meshes.new('Bedroom_bed_arm_1')
me_bedroom_bed_arm_1.from_pydata([(-0.12, -0.36, -0.3), (-0.12, -0.36, 0.3), (-0.12, 0.36, -0.3), (-0.12, 0.36, 0.3), (0.12, -0.36, -0.3), (0.12, -0.36, 0.3), (0.12, 0.36, -0.3), (0.12, 0.36, 0.3), (-0.12, 0.0, -0.3), (-0.12, -0.36, 0.0), (-0.12, 0.0, 0.3), (-0.12, 0.36, 0.0), (0.0, 0.36, -0.3), (0.0, 0.36, 0.3), (0.12, 0.36, 0.0), (0.12, 0.0, -0.3), (0.12, 0.0, 0.3), (0.12, -0.36, 0.0), (0.0, -0.36, -0.3), (0.0, -0.36, 0.3), (0.0, 0.0, 0.3), (0.0, 0.0, -0.3), (0.0, -0.36, 0.0), (0.12, 0.0, 0.0), (0.0, 0.36, 0.0), (-0.12, 0.0, 0.0)], [], [(25, 10, 3, 11), (24, 13, 7, 14), (23, 16, 5, 17), (22, 19, 1, 9), (21, 15, 4, 18), (20, 10, 1, 19), (16, 20, 19, 5), (7, 13, 20, 16), (13, 3, 10, 20), (8, 21, 18, 0), (2, 12, 21, 8), (12, 6, 15, 21), (18, 22, 9, 0), (4, 17, 22, 18), (17, 5, 19, 22), (15, 23, 17, 4), (6, 14, 23, 15), (14, 7, 16, 23), (12, 24, 14, 6), (2, 11, 24, 12), (11, 3, 13, 24), (8, 25, 11, 2), (0, 9, 25, 8), (9, 1, 10, 25)])
me_bedroom_bed_arm_1.materials.append(mat_bedroom_sofa_material_003)
me_bedroom_bed_arm_1.update()
me_bedroom_nightstand1_top = bpy.data.meshes.new('Bedroom_nightstand1_top')
me_bedroom_nightstand1_top.from_pydata([(-0.36, -0.24, -0.015), (-0.36, -0.24, 0.015), (-0.36, 0.24, -0.015), (-0.36, 0.24, 0.015), (0.36, -0.24, -0.015), (0.36, -0.24, 0.015), (0.36, 0.24, -0.015), (0.36, 0.24, 0.015), (-0.36, 0.0, -0.015), (-0.36, -0.24, 0.0), (-0.36, 0.0, 0.015), (-0.36, 0.24, 0.0), (0.0, 0.24, -0.015), (0.0, 0.24, 0.015), (0.36, 0.24, 0.0), (0.36, 0.0, -0.015), (0.36, 0.0, 0.015), (0.36, -0.24, 0.0), (0.0, -0.24, -0.015), (0.0, -0.24, 0.015), (0.0, 0.0, 0.015), (0.0, 0.0, -0.015), (0.0, -0.24, 0.0), (0.36, 0.0, 0.0), (0.0, 0.24, 0.0), (-0.36, 0.0, 0.0)], [], [(25, 10, 3, 11), (24, 13, 7, 14), (23, 16, 5, 17), (22, 19, 1, 9), (21, 15, 4, 18), (20, 10, 1, 19), (16, 20, 19, 5), (7, 13, 20, 16), (13, 3, 10, 20), (8, 21, 18, 0), (2, 12, 21, 8), (12, 6, 15, 21), (18, 22, 9, 0), (4, 17, 22, 18), (17, 5, 19, 22), (15, 23, 17, 4), (6, 14, 23, 15), (14, 7, 16, 23), (12, 24, 14, 6), (2, 11, 24, 12), (11, 3, 13, 24), (8, 25, 11, 2), (0, 9, 25, 8), (9, 1, 10, 25)])
me_bedroom_nightstand1_top.materials.append(mat_bedroom_sofa_material_004)
me_bedroom_nightstand1_top.update()
me_bedroom_nightstand1_leg_0 = bpy.data.meshes.new('Bedroom_nightstand1_leg_0')
me_bedroom_nightstand1_leg_0.from_pydata([(-0.015, -0.015, -0.12), (-0.015, -0.015, 0.12), (-0.015, 0.015, -0.12), (-0.015, 0.015, 0.12), (0.015, -0.015, -0.12), (0.015, -0.015, 0.12), (0.015, 0.015, -0.12), (0.015, 0.015, 0.12)], [], [(0, 1, 3, 2), (2, 3, 7, 6), (6, 7, 5, 4), (4, 5, 1, 0), (2, 6, 4, 0), (7, 3, 1, 5)])
me_bedroom_nightstand1_leg_0.materials.append(mat_bedroom_sofa_material_005)
me_bedroom_nightstand1_leg_0.update()
me_bedroom_nightstand1_leg_1 = bpy.data.meshes.new('Bedroom_nightstand1_leg_1')
me_bedroom_nightstand1_leg_1.from_pydata([(-0.015, -0.015, -0.12), (-0.015, -0.015, 0.12), (-0.015, 0.015, -0.12), (-0.015, 0.015, 0.12), (0.015, -0.015, -0.12), (0.015, -0.015, 0.12), (0.015, 0.015, -0.12), (0.015, 0.015, 0.12)], [], [(0, 1, 3, 2), (2, 3, 7, 6), (6, 7, 5, 4), (4, 5, 1, 0), (2, 6, 4, 0), (7, 3, 1, 5)])
me_bedroom_nightstand1_leg_1.materials.append(mat_bedroom_sofa_material_006)
me_bedroom_nightstand1_leg_1.update()
me_bedroom_nightstand1_leg_2 = bpy.data.meshes.new('Bedroom_nightstand1_leg_2')
me_bedroom_nightstand1_leg_2.from_pydata([(-0.015, -0.015, -0.12), (-0.015, -0.015, 0.12), (-0.015, 0.015, -0.12), (-0.015, 0.015, 0.12), (0.015, -0.015, -0.12), (0.015, -0.015, 0.12), (0.015, 0.015, -0.12), (0.015, 0.015, 0.12)], [], [(0, 1, 3, 2), (2, 3, 7, 6), (6, 7, 5, 4), (4, 5, 1, 0), (2, 6, 4, 0), (7, 3, 1, 5)])
me_bedroom_nightstand1_leg_2.materials.append(mat_bedroom_sofa_material_007)
me_bedroom_nightstand1_leg_2.update()
me_bedroom_nightstand1_leg_3 = bpy.data.meshes.new('Bedroom_nightstand1_leg_3')
me_bedroom_nightstand1_leg_3.from_pydata([(-0.015, -0.015, -0.12), (-0.015, -0.015, 0.12), (-0.015, 0.015, -0.12), (-0.015, 0.015, 0.12), (0.015, -0.015, -0.12), (0.015, -0.015, 0.12), (0.015, 0.015, -0.12), (0.015, 0.015, 0.12)], [], [(0, 1, 3, 2), (2, 3, 7, 6), (6, 7, 5, 4), (4, 5, 1, 0), (2, 6, 4, 0), (7, 3, 1, 5)])
me_bedroom_nightstand1_leg_3.materials.append(mat_bedroom_sofa_material_008)
me_bedroom_nightstand1_leg_3.update()
me_bedroom_nightstand2_top = bpy.data.meshes.new('Bedroom_nightstand2_top')
me_bedroom_nightstand2_top.from_pydata([(-0.36, -0.24, -0.015), (-0.36, -0.24, 0.015), (-0.36, 0.24, -0.015), (-0.36, 0.24, 0.015), (0.36, -0.24, -0.015), (0.36, -0.24, 0.015), (0.36, 0.24, -0.015), (0.36, 0.24, 0.015), (-0.36, 0.0, -0.015), (-0.36, -0.24, 0.0), (-0.36, 0.0, 0.015), (-0.36, 0.24, 0.0), (0.0, 0.24, -0.015), (0.0, 0.24, 0.015), (0.36, 0.24, 0.0), (0.36, 0.0, -0.015), (0.36, 0.0, 0.015), (0.36, -0.24, 0.0), (0.0, -0.24, -0.015), (0.0, -0.24, 0.015), (0.0, 0.0, 0.015), (0.0, 0.0, -0.015), (0.0, -0.24, 0.0), (0.36, 0.0, 0.0), (0.0, 0.24, 0.0), (-0.36, 0.0, 0.0)], [], [(25, 10, 3, 11), (24, 13, 7, 14), (23, 16, 5, 17), (22, 19, 1, 9), (21, 15, 4, 18), (20, 10, 1, 19), (16, 20, 19, 5), (7, 13, 20, 16), (13, 3, 10, 20), (8, 21, 18, 0), (2, 12, 21, 8), (12, 6, 15, 21), (18, 22, 9, 0), (4, 17, 22, 18), (17, 5, 19, 22), (15, 23, 17, 4), (6, 14, 23, 15), (14, 7, 16, 23), (12, 24, 14, 6), (2, 11, 24, 12), (11, 3, 13, 24), (8, 25, 11, 2), (0, 9, 25, 8), (9, 1, 10, 25)])
me_bedroom_nightstand2_top.materials.append(mat_bedroom_sofa_material_009)
me_bedroom_nightstand2_top.update()
me_bedroom_nightstand2_leg_0 = bpy.data.meshes.new('Bedroom_nightstand2_leg_0')
me_bedroom_nightstand2_leg_0.from_pydata([(-0.015, -0.015, -0.12), (-0.015, -0.015, 0.12), (-0.015, 0.015, -0.12), (-0.015, 0.015, 0.12), (0.015, -0.015, -0.12), (0.015, -0.015, 0.12), (0.015, 0.015, -0.12), (0.015, 0.015, 0.12)], [], [(0, 1, 3, 2), (2, 3, 7, 6), (6, 7, 5, 4), (4, 5, 1, 0), (2, 6, 4, 0), (7, 3, 1, 5)])
me_bedroom_nightstand2_leg_0.materials.append(mat_bedroom_sofa_material_010)
me_bedroom_nightstand2_leg_0.update()
me_bedroom_nightstand2_leg_1 = bpy.data.meshes.new('Bedroom_nightstand2_leg_1')
me_bedroom_nightstand2_leg_1.from_pydata([(-0.015, -0.015, -0.12), (-0.015, -0.015, 0.12), (-0.015, 0.015, -0.12), (-0.015, 0.015, 0.12), (0.015, -0.015, -0.12), (0.015, -0.015, 0.12), (0.015, 0.015, -0.12), (0.015, 0.015, 0.12)], [], [(0, 1, 3, 2), (2, 3, 7, 6), (6, 7, 5, 4), (4, 5, 1, 0), (2, 6, 4, 0), (7, 3, 1, 5)])
me_bedroom_nightstand2_leg_1.materials.append(mat_bedroom_sofa_material_011)
me_bedroom_nightstand2_leg_1.update()
me_bedroom_nightstand2_leg_2 = bpy.data.meshes.new('Bedroom_nightstand2_leg_2')
me_bedroom_nightstand2_leg_2.from_pydata([(-0.015, -0.015, -0.12), (-0.015, -0.015, 0.12), (-0.015, 0.015, -0.12), (-0.015, 0.015, 0.12), (0.015, -0.015, -0.12), (0.015, -0.015, 0.12), (0.015, 0.015, -0.12), (0.015, 0.015, 0.12)], [], [(0, 1, 3, 2), (2, 3, 7, 6), (6, 7, 5, 4), (4, 5, 1, 0), (2, 6, 4, 0), (7, 3, 1, 5)])
me_bedroom_nightstand2_leg_2.materials.append(mat_bedroom_sofa_material_012)
me_bedroom_nightstand2_leg_2.update()
me_bedroom_nightstand2_leg_3 = bpy.data.meshes.new('Bedroom_nightstand2_leg_3')
me_bedroom_nightstand2_leg_3.from_pydata([(-0.015, -0.015, -0.12), (-0.015, -0.015, 0.12), (-0.015, 0.015, -0.12), (-0.015, 0.015, 0.12), (0.015, -0.015, -0.12), (0.015, -0.015, 0.12), (0.015, 0.015, -0.12), (0.015, 0.015, 0.12)], [], [(0, 1, 3, 2), (2, 3, 7, 6), (6, 7, 5, 4), (4, 5, 1, 0), (2, 6, 4, 0), (7, 3, 1, 5)])
me_bedroom_nightstand2_leg_3.materials.append(mat_bedroom_sofa_material_013)
me_bedroom_nightstand2_leg_3.update()

# ---- objects
ob_living_room_floor = bpy.data.objects.new('Living Room_floor', me_living_room_floor)
ob_living_room_wall_front = bpy.data.objects.new('Living Room_wall_front', me_living_room_wall_front)
ob_living_room_wall_back = bpy.data.objects.new('Living Room_wall_back', me_living_room_wall_back)
ob_living_room_wall_left = bpy.data.objects.new('Living Room_wall_left', me_living_room_wall_left)
ob_living_room_wall_right = bpy.data.objects.new('Living Room_wall_right', me_living_room_wall_right)
ob_living_room_ceiling = bpy.data.objects.new('Living Room_ceiling', me_living_room_ceiling)
ob_living_room_sofa_base = bpy.data.objects.new('Living Room_sofa_base', me_living_room_sofa_base)
ob_living_room_sofa_back = bpy.data.objects.new('Living Room_sofa_back', me_living_room_sofa_back)
ob_living_room_sofa_arm__1 = bpy.data.objects.new('Living Room_sofa_arm_-1', me_living_room_sofa_arm__1)
ob_living_room_sofa_arm_1 = bpy.data.objects.new('Living Room_sofa_arm_1', me_living_room_sofa_arm_1)
ob_living_room_coffee_table_top = bpy.data.objects.new('Living Room_coffee_table_top', me_living_room_coffee_table_top)
ob_living_room_coffee_table_leg_0 = bpy.data.objects.new('Living Room_coffee_table_leg_0', me_living_room_coffee_table_leg_0)
ob_living_room_coffee_table_leg_1 = bpy.data.objects.new('Living Room_coffee_table_leg_1', me_living_room_coffee_table_leg_1)
ob_living_room_coffee_table_leg_2 = bpy.data.objects.new('Living Room_coffee_table_leg_2', me_living_room_coffee_table_leg_2)
ob_living_room_coffee_table_leg_3 = bpy.data.objects.new('Living Room_coffee_table_leg_3', me_living_room_coffee_table_leg_3)
ob_living_room_tv_unit_top = bpy.data.objects.new('Living Room_tv_unit_top', me_living_room_tv_unit_top)
ob_living_room_tv_unit_leg_0 = bpy.data.objects.new('Living Room_tv_unit_leg_0', me_living_room_tv_unit_leg_0)
ob_living_room_tv_unit_leg_1 = bpy.data.objects.new('Living Room_tv_unit_leg_1', me_living_room_tv_unit_leg_1)
ob_living_room_tv_unit_leg_2 = bpy.data.objects.new('Living Room_tv_unit_leg_2', me_living_room_tv_unit_leg_2)
ob_living_room_tv_unit_leg_3 = bpy.data.objects.new('Living Room_tv_unit_leg_3', me_living_room_tv_unit_leg_3)
ob_kitchen_floor = bpy.data.objects.new('Kitchen_floor', me_kitchen_floor)
ob_kitchen_wall_front = bpy.data.objects.new('Kitchen_wall_front', me_kitchen_wall_front)
ob_kitchen_wall_back = bpy.data.objects.new('Kitchen_wall_back', me_kitchen_wall_back)
ob_kitchen_wall_left = bpy.data.objects.new('Kitchen_wall_left', me_kitchen_wall_left)
ob_kitchen_wall_right = bpy.data.objects.new('Kitchen_wall_right', me_kitchen_wall_right)
ob_kitchen_ceiling = bpy.data.objects.new('Kitchen_ceiling', me_kitchen_ceiling)
ob_kitchen_island_top = bpy.data.objects.new('Kitchen_island_top', me_kitchen_island_top)
ob_kitchen_island_leg_0 = bpy.data.objects.new('Kitchen_island_leg_0', me_kitchen_island_leg_0)
ob_kitchen_island_leg_1 = bpy.data.objects.new('Kitchen_island_leg_1', me_kitchen_island_leg_1)
ob_kitchen_island_leg_2 = bpy.data.objects.new('Kitchen_island_leg_2', me_kitchen_island_leg_2)
ob_kitchen_island_leg_3 = bpy.data.objects.new('Kitchen_island_leg_3', me_kitchen_island_leg_3)
ob_kitchen_counter_top = bpy.data.objects.new('Kitchen_counter_top', me_kitchen_counter_top)
ob_kitchen_counter_leg_0 = bpy.data.objects.new('Kitchen_counter_leg_0', me_kitchen_counter_leg_0)
ob_kitchen_counter_leg_1 = bpy.data.objects.new('Kitchen_counter_leg_1', me_kitchen_counter_leg_1)
ob_kitchen_counter_leg_2 = bpy.data.objects.new('Kitchen_counter_leg_2', me_kitchen_counter_leg_2)
ob_kitchen_counter_leg_3 = bpy.data.objects.new('Kitchen_counter_leg_3', me_kitchen_counter_leg_3)
ob_bedroom_floor = bpy.data.objects.new('Bedroom_floor', me_bedroom_floor)
ob_bedroom_wall_front = bpy.data.objects.new('Bedroom_wall_front', me_bedroom_wall_front)
ob_bedroom_wall_back = bpy.data.objects.new('Bedroom_wall_back', me_bedroom_wall_back)
ob_bedroom_wall_left = bpy.data.objects.new('Bedroom_wall_left', me_bedroom_wall_left)
ob_bedroom_wall_right = bpy.data.objects.new('Bedroom_wall_right', me_bedroom_wall_right)
ob_bedroom_ceiling = bpy.data.objects.new('Bedroom_ceiling', me_bedroom_ceiling)
ob_bedroom_bed_base = bpy.data.objects.new('Bedroom_bed_base', me_bedroom_bed_base)
ob_bedroom_bed_back = bpy.data.objects.new('Bedroom_bed_back', me_bedroom_bed_back)
ob_bedroom_bed_arm__1 = bpy.data.objects.new('Bedroom_bed_arm_-1', me_bedroom_bed_arm__1)
ob_bedroom_bed_arm_1 = bpy.data.objects.new('Bedroom_bed_arm_1', me_bedroom_bed_arm_1)
ob_bedroom_nightstand1_top = bpy.data.objects.new('Bedroom_nightstand1_top', me_bedroom_nightstand1_top)
ob_bedroom_nightstand1_leg_0 = bpy.data.objects.new('Bedroom_nightstand1_leg_0', me_bedroom_nightstand1_leg_0)
ob_bedroom_nightstand1_leg_1 = bpy.data.objects.new('Bedroom_nightstand1_leg_1', me_bedroom_nightstand1_leg_1)
ob_bedroom_nightstand1_leg_2 = bpy.data.objects.new('Bedroom_nightstand1_leg_2', me_bedroom_nightstand1_leg_2)
ob_bedroom_nightstand1_leg_3 = bpy.data.objects.new('Bedroom_nightstand1_leg_3', me_bedroom_nightstand1_leg_3)
ob_bedroom_nightstand2_top = bpy.data.objects.new('Bedroom_nightstand2_top', me_bedroom_nightstand2_top)
ob_bedroom_nightstand2_leg_0 = bpy.data.objects.new('Bedroom_nightstand2_leg_0', me_bedroom_nightstand2_leg_0)
ob_bedroom_nightstand2_leg_1 = bpy.data.objects.new('Bedroom_nightstand2_leg_1', me_bedroom_nightstand2_leg_1)
ob_bedroom_nightstand2_leg_2 = bpy.data.objects.new('Bedroom_nightstand2_leg_2', me_bedroom_nightstand2_leg_2)
ob_bedroom_nightstand2_leg_3 = bpy.data.objects.new('Bedroom_nightstand2_leg_3', me_bedroom_nightstand2_leg_3)
ob_sun = bpy.data.objects.new('Sun', light_sun)
ob_area_light = bpy.data.objects.new('Area_Light', light_area)
ob_camera = bpy.data.objects.new('Camera', cam_camera_001)

# ---- transforms, parenting, visibility, modifiers, constraints
ob_living_room_floor.location = (4.0, 5.0, 0.05)
ob_living_room_wall_front.location = (4.0, 0.0, 1.5)
ob_living_room_wall_back.location = (4.0, 10.0, 1.5)
ob_living_room_wall_left.location = (0.0, 5.0, 1.5)
ob_living_room_wall_left.rotation_euler = (0.0, 0.0, 1.571)
ob_living_room_wall_right.location = (8.0, 5.0, 1.5)
ob_living_room_wall_right.rotation_euler = (0.0, 0.0, 1.571)
ob_living_room_ceiling.location = (4.0, 5.0, 2.95)
ob_living_room_sofa_base.location = (3.0, 5.0, 0.2)
ob_living_room_sofa_back.location = (3.0, 4.7, 0.7)
ob_living_room_sofa_arm__1.location = (2.1, 4.9, 0.45)
ob_living_room_sofa_arm_1.location = (3.9, 4.9, 0.45)
ob_living_room_coffee_table_top.location = (3.0, 6.2, 0.4)
ob_living_room_coffee_table_leg_0.location = (2.5, 5.9, 0.2)
ob_living_room_coffee_table_leg_1.location = (3.5, 5.9, 0.2)
ob_living_room_coffee_table_leg_2.location = (2.5, 6.5, 0.2)
ob_living_room_coffee_table_leg_3.location = (3.5, 6.5, 0.2)
ob_living_room_tv_unit_top.location = (3.0, 0.5, 0.6)
ob_living_room_tv_unit_leg_0.location = (2.25, 0.05, 0.3)
ob_living_room_tv_unit_leg_1.location = (3.75, 0.05, 0.3)
ob_living_room_tv_unit_leg_2.location = (2.25, 0.95, 0.3)
ob_living_room_tv_unit_leg_3.location = (3.75, 0.95, 0.3)
ob_kitchen_floor.location = (9.0, 4.0, 0.05)
ob_kitchen_wall_front.location = (9.0, 0.0, 1.5)
ob_kitchen_wall_back.location = (9.0, 8.0, 1.5)
ob_kitchen_wall_left.location = (6.0, 4.0, 1.5)
ob_kitchen_wall_left.rotation_euler = (0.0, 0.0, 1.571)
ob_kitchen_wall_right.location = (12.0, 4.0, 1.5)
ob_kitchen_wall_right.rotation_euler = (0.0, 0.0, 1.571)
ob_kitchen_ceiling.location = (9.0, 4.0, 2.95)
ob_kitchen_island_top.location = (9.0, 4.0, 0.8)
ob_kitchen_island_leg_0.location = (8.0, 3.4, 0.4)
ob_kitchen_island_leg_1.location = (10.0, 3.4, 0.4)
ob_kitchen_island_leg_2.location = (8.0, 4.6, 0.4)
ob_kitchen_island_leg_3.location = (10.0, 4.6, 0.4)
ob_kitchen_counter_top.location = (6.5, 4.0, 0.72)
ob_kitchen_counter_leg_0.location = (5.6, 3.46, 0.36)
ob_kitchen_counter_leg_1.location = (7.4, 3.46, 0.36)
ob_kitchen_counter_leg_2.location = (5.6, 4.54, 0.36)
ob_kitchen_counter_leg_3.location = (7.4, 4.54, 0.36)
ob_bedroom_floor.location = (12.5, 3.0, 0.05)
ob_bedroom_wall_front.location = (12.5, 0.0, 1.5)
ob_bedroom_wall_back.location = (12.5, 6.0, 1.5)
ob_bedroom_wall_left.location = (10.0, 3.0, 1.5)
ob_bedroom_wall_left.rotation_euler = (0.0, 0.0, 1.571)
ob_bedroom_wall_right.location = (15.0, 3.0, 1.5)
ob_bedroom_wall_right.rotation_euler = (0.0, 0.0, 1.571)
ob_bedroom_ceiling.location = (12.5, 3.0, 2.95)
ob_bedroom_bed_base.location = (12.5, 3.0, 0.3)
ob_bedroom_bed_back.location = (12.5, 2.64, 0.9)
ob_bedroom_bed_arm__1.location = (11.42, 2.88, 0.6)
ob_bedroom_bed_arm_1.location = (13.58, 2.88, 0.6)
ob_bedroom_nightstand1_top.location = (11.0, 3.0, 0.24)
ob_bedroom_nightstand1_leg_0.location = (10.7, 2.82, 0.12)
ob_bedroom_nightstand1_leg_1.location = (11.3, 2.82, 0.12)
ob_bedroom_nightstand1_leg_2.location = (10.7, 3.18, 0.12)
ob_bedroom_nightstand1_leg_3.location = (11.3, 3.18, 0.12)
ob_bedroom_nightstand2_top.location = (14.0, 3.0, 0.24)
ob_bedroom_nightstand2_leg_0.location = (13.7, 2.82, 0.12)
ob_bedroom_nightstand2_leg_1.location = (14.3, 2.82, 0.12)
ob_bedroom_nightstand2_leg_2.location = (13.7, 3.18, 0.12)
ob_bedroom_nightstand2_leg_3.location = (14.3, 3.18, 0.12)
ob_sun.location = (0.0, 0.0, 10.0)
ob_sun.rotation_euler = (0.785, 0.0, 0.785)
ob_area_light.location = (0.0, 0.0, 2.5)
ob_camera.location = (8.0, -8.0, 6.0)
ob_camera.rotation_euler = (1.1, 0.0, 0.785)

# ---- collection membership
col_collection.objects.link(ob_living_room_floor)
col_collection.objects.link(ob_living_room_wall_front)
col_collection.objects.link(ob_living_room_wall_back)
col_collection.objects.link(ob_living_room_wall_left)
col_collection.objects.link(ob_living_room_wall_right)
col_collection.objects.link(ob_living_room_ceiling)
col_collection.objects.link(ob_living_room_sofa_base)
col_collection.objects.link(ob_living_room_sofa_back)
col_collection.objects.link(ob_living_room_sofa_arm__1)
col_collection.objects.link(ob_living_room_sofa_arm_1)
col_collection.objects.link(ob_living_room_coffee_table_top)
col_collection.objects.link(ob_living_room_coffee_table_leg_0)
col_collection.objects.link(ob_living_room_coffee_table_leg_1)
col_collection.objects.link(ob_living_room_coffee_table_leg_2)
col_collection.objects.link(ob_living_room_coffee_table_leg_3)
col_collection.objects.link(ob_living_room_tv_unit_top)
col_collection.objects.link(ob_living_room_tv_unit_leg_0)
col_collection.objects.link(ob_living_room_tv_unit_leg_1)
col_collection.objects.link(ob_living_room_tv_unit_leg_2)
col_collection.objects.link(ob_living_room_tv_unit_leg_3)
col_collection.objects.link(ob_kitchen_floor)
col_collection.objects.link(ob_kitchen_wall_front)
col_collection.objects.link(ob_kitchen_wall_back)
col_collection.objects.link(ob_kitchen_wall_left)
col_collection.objects.link(ob_kitchen_wall_right)
col_collection.objects.link(ob_kitchen_ceiling)
col_collection.objects.link(ob_kitchen_island_top)
col_collection.objects.link(ob_kitchen_island_leg_0)
col_collection.objects.link(ob_kitchen_island_leg_1)
col_collection.objects.link(ob_kitchen_island_leg_2)
col_collection.objects.link(ob_kitchen_island_leg_3)
col_collection.objects.link(ob_kitchen_counter_top)
col_collection.objects.link(ob_kitchen_counter_leg_0)
col_collection.objects.link(ob_kitchen_counter_leg_1)
col_collection.objects.link(ob_kitchen_counter_leg_2)
col_collection.objects.link(ob_kitchen_counter_leg_3)
col_collection.objects.link(ob_bedroom_floor)
col_collection.objects.link(ob_bedroom_wall_front)
col_collection.objects.link(ob_bedroom_wall_back)
col_collection.objects.link(ob_bedroom_wall_left)
col_collection.objects.link(ob_bedroom_wall_right)
col_collection.objects.link(ob_bedroom_ceiling)
col_collection.objects.link(ob_bedroom_bed_base)
col_collection.objects.link(ob_bedroom_bed_back)
col_collection.objects.link(ob_bedroom_bed_arm__1)
col_collection.objects.link(ob_bedroom_bed_arm_1)
col_collection.objects.link(ob_bedroom_nightstand1_top)
col_collection.objects.link(ob_bedroom_nightstand1_leg_0)
col_collection.objects.link(ob_bedroom_nightstand1_leg_1)
col_collection.objects.link(ob_bedroom_nightstand1_leg_2)
col_collection.objects.link(ob_bedroom_nightstand1_leg_3)
col_collection.objects.link(ob_bedroom_nightstand2_top)
col_collection.objects.link(ob_bedroom_nightstand2_leg_0)
col_collection.objects.link(ob_bedroom_nightstand2_leg_1)
col_collection.objects.link(ob_bedroom_nightstand2_leg_2)
col_collection.objects.link(ob_bedroom_nightstand2_leg_3)
col_collection.objects.link(ob_sun)
col_collection.objects.link(ob_area_light)
col_collection.objects.link(ob_camera)

# ---- scene / render settings (as saved in the file)
scene.camera = ob_camera
scene.frame_start = 1; scene.frame_end = 250; scene.frame_set(1)
scene.render.engine = 'CYCLES'
bpy.context.view_layer.update()

